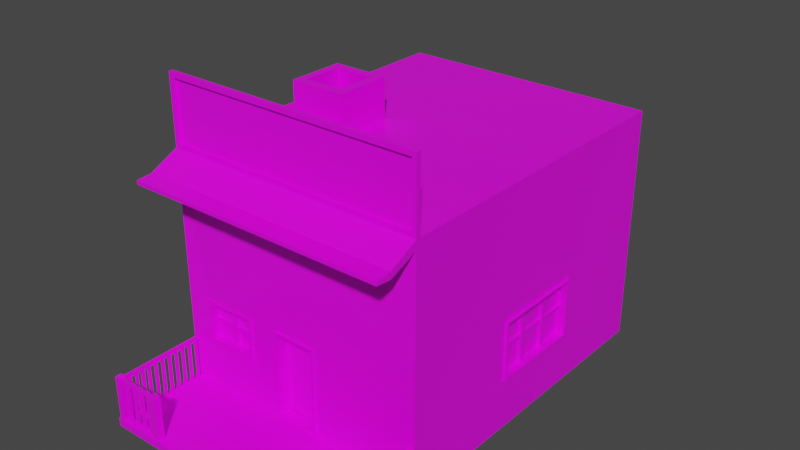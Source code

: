 # Source: Casa_3.blend  (saved by Blender 2.82.7; exported with 4.5.12 LTS)
import bpy
from mathutils import Matrix  # noqa: F401  (used for matrix-valued properties, if any)

bpy.ops.wm.read_factory_settings(use_empty=True)
scene = bpy.context.scene
scene.name = 'Scene'

# ---- collections
col_collection = bpy.data.collections.new('Collection'); scene.collection.children.link(col_collection)

# ---- images (referenced by path relative to the original .blend; pixels are not part of the script)
import os
ASSET_DIR = os.environ.get("B2B_ASSET_DIR", "")  # directory of the original .blend (textures are referenced by path, not embedded)
HERE = os.path.dirname(os.path.abspath(__file__))  # packed textures are extracted next to this script under _unpacked/

def load_image(name, relpath, width, height, colorspace="sRGB"):
    """Load a texture the original file referenced (path relative to the .blend, or extracted next to this script)."""
    p = next((c for c in (os.path.join(HERE, relpath), os.path.join(ASSET_DIR, relpath)) if relpath and os.path.exists(c)), "")
    if p:
        img = bpy.data.images.load(p, check_existing=True)
        img.name = name
    else:  # same state as the original file: an image datablock whose file is absent (Cycles renders it pink)
        img = bpy.data.images.new(name, width, height)
        img.source = "FILE"
        img.filepath = "//" + (relpath or name)
    img.colorspace_settings.name = colorspace
    return img
img_imphenziapalette01_png_001 = load_image('ImphenziaPalette01.png.001', 'ImphenziaPalette01.png', 1024, 1024, 'sRGB')

# ---- materials (node trees are filled in below, after node groups)
mat_material = bpy.data.materials.new('Material')
mat_material.alpha_threshold = 0.0
mat_material.use_transparent_shadow = False
mat_material.line_color = (0.0, 0.0, 0.0, 1.0)

# ---- material node trees
mat_material.use_nodes = True; mat_material.node_tree.nodes.clear()
_N = mat_material.node_tree.nodes; _L = mat_material.node_tree.links
n0 = _N.new('ShaderNodeOutputMaterial'); n0.name = 'Material Output'; n0.location = (300, 300)
n1 = _N.new('ShaderNodeBsdfPrincipled'); n1.name = 'Principled BSDF'; n1.location = (10, 300)
n1.distribution = 'GGX'
n1.subsurface_method = 'BURLEY'
n1.inputs[2].default_value = 0.4
n1.inputs[3].default_value = 1.45
n1.inputs[27].default_value = (0.0, 0.0, 0.0, 1.0)
n1.inputs[28].default_value = 1.0
n2 = _N.new('ShaderNodeTexImage'); n2.name = 'Image Texture'; n2.location = (-280, 280)
n2.image = img_imphenziapalette01_png_001
_L.new(n1.outputs[0], n0.inputs[0])
_L.new(n2.outputs[0], n1.inputs[0])
n0.is_active_output = True

# ---- world
world_world = bpy.data.worlds.new('World'); scene.world = world_world
world_world.use_nodes = True; world_world.node_tree.nodes.clear()
_N = world_world.node_tree.nodes; _L = world_world.node_tree.links
n0 = _N.new('ShaderNodeOutputWorld'); n0.name = 'World Output'; n0.location = (300, 300)
n1 = _N.new('ShaderNodeBackground'); n1.name = 'Background'; n1.location = (10, 300)
n1.inputs[0].default_value = (0.05088, 0.05088, 0.05088, 1.0)
_L.new(n1.outputs[0], n0.inputs[0])
n0.is_active_output = True
world_world.color = (0.05088, 0.05088, 0.05088)
world_world.use_sun_shadow = False
world_world.sun_shadow_jitter_overblur = 0.0

# ---- meshes
me_cube = bpy.data.meshes.new('Cube')
me_cube.from_pydata([(0.2922, -0.9183, -0.7953), (1.94, 3.953, 2.535), (1.94, 3.953, -0.9906), (1.873, -0.9183, 2.602), (1.94, -0.9183, -0.9906), (1.94, -2.152, -0.8761), (1.94, -2.152, -0.9906), (1.94, -2.279, -0.8761), (1.94, -2.279, -0.9906), (0.2922, -0.9183, 0.4333), (1.94, -0.8546, -0.9906), (1.94, -0.8546, 2.535), (1.873, -0.9183, 3.474), (1.94, -0.8546, 3.542), (1.815, -2.279, -0.8761), (1.817, -2.152, -0.8761), (1.817, -2.152, -0.8642), (1.94, -2.152, -0.8642), (1.815, -2.279, -0.8642), (1.94, -2.279, -0.8642), (1.828, -2.265, -0.8642), (1.83, -2.165, -0.8642), (1.927, -2.165, -0.8642), (1.927, -2.265, -0.8642), (1.143, -2.152, -0.8761), (1.145, -2.279, -0.8761), (1.273, -2.152, -0.8761), (1.273, -2.279, -0.8761), (1.143, -2.152, -0.8635), (1.145, -2.279, -0.8635), (1.273, -2.152, -0.8635), (1.273, -2.279, -0.8635), (1.157, -2.266, -0.8635), (1.155, -2.164, -0.8635), (1.26, -2.164, -0.8635), (1.26, -2.266, -0.8635), (1.83, -2.165, -0.3077), (1.927, -2.165, -0.3072), (1.83, -2.165, -0.2229), (1.927, -2.165, -0.2224), (1.828, -2.265, -0.2244), (1.828, -2.265, -0.3089), (1.851, -2.165, -0.2862), (1.906, -2.165, -0.2859), (1.906, -2.165, -0.244), (1.851, -2.165, -0.2442), (1.851, -0.8124, -0.2862), (1.906, -0.8124, -0.2859), (1.851, -0.8124, -0.2442), (1.906, -0.8124, -0.244), (1.828, -2.242, -0.2855), (1.829, -2.188, -0.2849), (1.829, -2.188, -0.2464), (1.828, -2.242, -0.2472), (1.236, -2.18, -0.2849), (1.235, -2.234, -0.2855), (1.235, -2.234, -0.2472), (1.236, -2.18, -0.2464), (1.851, -2.114, -0.2862), (1.906, -2.109, -0.2859), (1.851, -2.057, -0.2862), (1.906, -2.055, -0.2859), (1.851, -1.999, -0.2862), (1.906, -1.997, -0.2859), (1.851, -1.952, -0.2862), (1.906, -1.95, -0.2859), (1.851, -1.901, -0.2862), (1.906, -1.903, -0.2859), (1.851, -1.847, -0.2862), (1.906, -1.849, -0.2859), (1.906, -1.799, -0.2859), (1.851, -1.796, -0.2862), (1.851, -1.749, -0.2862), (1.906, -1.751, -0.2859), (1.859, -2.106, -0.2861), (1.898, -2.102, -0.2859), (1.898, -2.063, -0.2859), (1.859, -2.065, -0.2861), (1.859, -1.991, -0.2861), (1.898, -1.99, -0.2859), (1.898, -1.958, -0.2859), (1.859, -1.959, -0.2861), (1.859, -1.894, -0.2861), (1.898, -1.895, -0.2859), (1.898, -1.857, -0.2859), (1.859, -1.855, -0.2861), (1.859, -1.789, -0.2861), (1.898, -1.791, -0.2859), (1.898, -1.758, -0.2859), (1.859, -1.757, -0.2861), (1.9, -2.102, -0.8807), (1.861, -2.106, -0.8809), (1.861, -2.065, -0.8809), (1.9, -2.063, -0.8807), (1.9, -1.99, -0.8807), (1.861, -1.991, -0.8809), (1.861, -1.959, -0.8809), (1.9, -1.958, -0.8807), (1.9, -1.895, -0.8807), (1.861, -1.894, -0.8809), (1.861, -1.855, -0.8809), (1.9, -1.857, -0.8807), (1.9, -1.791, -0.8807), (1.861, -1.789, -0.8809), (1.861, -1.757, -0.8809), (1.9, -1.758, -0.8807), (1.779, -2.188, -0.2849), (1.775, -2.242, -0.2855), (1.715, -2.24, -0.2855), (1.717, -2.186, -0.2849), (1.567, -2.279, -0.8761), (1.567, -2.279, -0.8779), (1.566, -2.279, -0.8761), (1.566, -2.279, -0.8779), (1.649, -2.239, -0.2855), (1.656, -2.185, -0.2849), (1.583, -2.238, -0.2855), (1.588, -2.184, -0.2849), (1.52, -2.184, -0.2849), (1.516, -2.237, -0.2855), (1.452, -2.237, -0.2855), (1.453, -2.183, -0.2849), (1.391, -2.182, -0.2849), (1.388, -2.236, -0.2855), (1.323, -2.235, -0.2855), (1.322, -2.181, -0.2849), (1.642, -2.231, -0.2854), (1.646, -2.193, -0.285), (1.596, -2.193, -0.285), (1.592, -2.23, -0.2854), (1.508, -2.229, -0.2854), (1.511, -2.192, -0.285), (1.461, -2.191, -0.285), (1.461, -2.228, -0.2854), (1.381, -2.227, -0.2854), (1.382, -2.19, -0.285), (1.331, -2.189, -0.285), (1.332, -2.227, -0.2854), (1.77, -2.196, -0.285), (1.725, -2.195, -0.285), (1.723, -2.232, -0.2854), (1.767, -2.233, -0.2854), (1.646, -2.19, -0.8818), (1.642, -2.227, -0.8822), (1.592, -2.226, -0.8822), (1.596, -2.189, -0.8818), (1.511, -2.188, -0.8818), (1.508, -2.225, -0.8822), (1.461, -2.225, -0.8822), (1.461, -2.188, -0.8818), (1.382, -2.187, -0.8818), (1.381, -2.224, -0.8822), (1.332, -2.223, -0.8822), (1.331, -2.186, -0.8818), (1.725, -2.191, -0.8818), (1.77, -2.192, -0.8818), (1.767, -2.229, -0.8822), (1.723, -2.228, -0.8822), (1.94, -0.9183, -0.8761), (1.94, -0.9183, 2.404), (0.3349, -0.9183, -0.838), (0.3349, -0.9183, 0.476), (0.2155, -0.7611, -0.1988), (0.2155, -0.7611, -0.1631), (1.777, -0.7611, -0.7911), (1.777, -0.7611, 2.238), (1.777, 3.804, -0.7911), (1.777, 3.804, 2.238), (0.3349, -0.9454, -0.838), (0.3349, -0.9454, 0.476), (0.2922, -0.9454, -0.7953), (0.2922, -0.9454, 0.4333), (1.94, -0.8546, -0.8761), (1.94, 3.953, -0.8761), (1.94, 3.953, 2.438), (1.94, -0.8546, 2.438), (1.927, -2.265, -0.2234), (1.157, -2.266, -0.2256), (1.155, -2.164, -0.2256), (1.26, -2.164, -0.2256), (1.26, -2.266, -0.2256), (1.94, -0.8036, -1.024), (1.859, -1.674, -0.2597), (1.898, -1.676, -0.2595), (1.898, -1.643, -0.2595), (1.859, -1.642, -0.2597), (1.9, -1.676, -0.8988), (1.861, -1.674, -0.8991), (1.861, -1.642, -0.8991), (1.9, -1.643, -0.8988), (1.94, -0.6889, -1.024), (1.859, -1.56, -0.2597), (1.898, -1.561, -0.2595), (1.898, -1.529, -0.2595), (1.859, -1.528, -0.2597), (1.9, -1.561, -0.8988), (1.861, -1.56, -0.8991), (1.861, -1.528, -0.8991), (1.9, -1.529, -0.8988), (1.94, -0.5741, -1.024), (1.859, -1.445, -0.2597), (1.898, -1.447, -0.2595), (1.898, -1.414, -0.2595), (1.859, -1.413, -0.2597), (1.9, -1.447, -0.8988), (1.861, -1.445, -0.8991), (1.861, -1.413, -0.8991), (1.9, -1.414, -0.8988), (1.94, -0.4594, -1.024), (1.859, -1.33, -0.2597), (1.898, -1.332, -0.2595), (1.898, -1.299, -0.2595), (1.859, -1.298, -0.2597), (1.9, -1.332, -0.8988), (1.861, -1.33, -0.8991), (1.861, -1.298, -0.8991), (1.9, -1.299, -0.8988), (1.94, -0.3447, -1.024), (1.859, -1.215, -0.2597), (1.898, -1.217, -0.2595), (1.898, -1.185, -0.2595), (1.859, -1.183, -0.2597), (1.9, -1.217, -0.8988), (1.861, -1.215, -0.8991), (1.861, -1.183, -0.8991), (1.9, -1.185, -0.8988), (1.94, -0.23, -1.024), (1.859, -1.101, -0.2597), (1.898, -1.103, -0.2595), (1.898, -1.07, -0.2595), (1.859, -1.069, -0.2597), (1.9, -1.103, -0.8988), (1.861, -1.101, -0.8991), (1.861, -1.069, -0.8991), (1.9, -1.07, -0.8988), (1.94, -0.1153, -1.024), (1.859, -0.986, -0.2597), (1.898, -0.988, -0.2595), (1.898, -0.9552, -0.2595), (1.859, -0.954, -0.2597), (1.9, -0.988, -0.8988), (1.861, -0.986, -0.8991), (1.861, -0.954, -0.8991), (1.9, -0.9552, -0.8988), (1.94, -1.336, 2.329), (1.94, -1.336, 2.232), (1.94, -1.566, 2.308), (1.94, -1.566, 2.253), (-0.2922, -0.9183, -0.7953), (-1.389, 1.489, 2.535), (-1.94, 3.953, -0.9906), (-1.873, -0.9183, 2.602), (-1.94, -0.9183, -0.9906), (-1.94, -2.152, -0.8761), (-1.94, -2.152, -0.9906), (-1.94, -2.279, -0.8761), (-1.94, -2.279, -0.9906), (-0.2922, -0.9183, 0.4333), (-1.94, -0.8546, -0.9906), (-1.389, 0.6391, 2.535), (-1.873, -0.9183, 3.474), (-1.94, -0.8546, 3.542), (-1.815, -2.279, -0.8761), (-1.817, -2.152, -0.8761), (-1.817, -2.152, -0.8642), (-1.94, -2.152, -0.8642), (-1.815, -2.279, -0.8642), (-1.94, -2.279, -0.8642), (-1.828, -2.265, -0.8642), (-1.83, -2.165, -0.8642), (-1.927, -2.165, -0.8642), (-1.927, -2.265, -0.8642), (-1.143, -2.152, -0.8761), (-1.145, -2.279, -0.8761), (-1.273, -2.152, -0.8761), (-1.273, -2.279, -0.8761), (-1.143, -2.152, -0.8635), (-1.145, -2.279, -0.8635), (-1.273, -2.152, -0.8635), (-1.273, -2.279, -0.8635), (-1.157, -2.266, -0.8635), (-1.155, -2.164, -0.8635), (-1.26, -2.164, -0.8635), (-1.26, -2.266, -0.8635), (-1.83, -2.165, -0.3077), (-1.927, -2.165, -0.3072), (-1.83, -2.165, -0.2229), (-1.927, -2.165, -0.2224), (-1.828, -2.265, -0.2244), (-1.828, -2.265, -0.3089), (-1.851, -2.165, -0.2862), (-1.906, -2.165, -0.2859), (-1.906, -2.165, -0.244), (-1.851, -2.165, -0.2442), (-1.851, -0.8124, -0.2862), (-1.906, -0.8124, -0.2859), (-1.851, -0.8124, -0.2442), (-1.906, -0.8124, -0.244), (-1.828, -2.242, -0.2855), (-1.829, -2.188, -0.2849), (-1.829, -2.188, -0.2464), (-1.828, -2.242, -0.2472), (-1.236, -2.18, -0.2849), (-1.235, -2.234, -0.2855), (-1.235, -2.234, -0.2472), (-1.236, -2.18, -0.2464), (-1.851, -2.114, -0.2862), (-1.906, -2.109, -0.2859), (-1.851, -2.057, -0.2862), (-1.906, -2.055, -0.2859), (-1.851, -1.999, -0.2862), (-1.906, -1.997, -0.2859), (-1.851, -1.952, -0.2862), (-1.906, -1.95, -0.2859), (-1.851, -1.901, -0.2862), (-1.906, -1.903, -0.2859), (-1.851, -1.847, -0.2862), (-1.906, -1.849, -0.2859), (-1.906, -1.799, -0.2859), (-1.851, -1.796, -0.2862), (-1.851, -1.749, -0.2862), (-1.906, -1.751, -0.2859), (-1.859, -2.106, -0.2861), (-1.898, -2.102, -0.2859), (-1.898, -2.063, -0.2859), (-1.859, -2.065, -0.2861), (-1.859, -1.991, -0.2861), (-1.898, -1.99, -0.2859), (-1.898, -1.958, -0.2859), (-1.859, -1.959, -0.2861), (-1.859, -1.894, -0.2861), (-1.898, -1.895, -0.2859), (-1.898, -1.857, -0.2859), (-1.859, -1.855, -0.2861), (-1.859, -1.789, -0.2861), (-1.898, -1.791, -0.2859), (-1.898, -1.758, -0.2859), (-1.859, -1.757, -0.2861), (-1.9, -2.102, -0.8807), (-1.861, -2.106, -0.8809), (-1.861, -2.065, -0.8809), (-1.9, -2.063, -0.8807), (-1.9, -1.99, -0.8807), (-1.861, -1.991, -0.8809), (-1.861, -1.959, -0.8809), (-1.9, -1.958, -0.8807), (-1.9, -1.895, -0.8807), (-1.861, -1.894, -0.8809), (-1.861, -1.855, -0.8809), (-1.9, -1.857, -0.8807), (-1.9, -1.791, -0.8807), (-1.861, -1.789, -0.8809), (-1.861, -1.757, -0.8809), (-1.9, -1.758, -0.8807), (-1.779, -2.188, -0.2849), (-1.775, -2.242, -0.2855), (-1.715, -2.24, -0.2855), (-1.717, -2.186, -0.2849), (-1.567, -2.279, -0.8761), (-1.567, -2.279, -0.8779), (-1.566, -2.279, -0.8761), (-1.566, -2.279, -0.8779), (-1.649, -2.239, -0.2855), (-1.656, -2.185, -0.2849), (-1.583, -2.238, -0.2855), (-1.588, -2.184, -0.2849), (-1.52, -2.184, -0.2849), (-1.516, -2.237, -0.2855), (-1.452, -2.237, -0.2855), (-1.453, -2.183, -0.2849), (-1.391, -2.182, -0.2849), (-1.388, -2.236, -0.2855), (-1.323, -2.235, -0.2855), (-1.322, -2.181, -0.2849), (-1.642, -2.231, -0.2854), (-1.646, -2.193, -0.285), (-1.596, -2.193, -0.285), (-1.592, -2.23, -0.2854), (-1.508, -2.229, -0.2854), (-1.511, -2.192, -0.285), (-1.461, -2.191, -0.285), (-1.461, -2.228, -0.2854), (-1.381, -2.227, -0.2854), (-1.382, -2.19, -0.285), (-1.331, -2.189, -0.285), (-1.332, -2.227, -0.2854), (-1.77, -2.196, -0.285), (-1.725, -2.195, -0.285), (-1.723, -2.232, -0.2854), (-1.767, -2.233, -0.2854), (-1.646, -2.19, -0.8818), (-1.642, -2.227, -0.8822), (-1.592, -2.226, -0.8822), (-1.596, -2.189, -0.8818), (-1.511, -2.188, -0.8818), (-1.508, -2.225, -0.8822), (-1.461, -2.225, -0.8822), (-1.461, -2.188, -0.8818), (-1.382, -2.187, -0.8818), (-1.381, -2.224, -0.8822), (-1.332, -2.223, -0.8822), (-1.331, -2.186, -0.8818), (-1.725, -2.191, -0.8818), (-1.77, -2.192, -0.8818), (-1.767, -2.229, -0.8822), (-1.723, -2.228, -0.8822), (-1.546, -0.8963, -0.1461), (-1.546, -0.8963, 0.4009), (-0.831, -0.8963, -0.133), (-0.831, -0.8963, 0.4152), (0.1776, -0.7611, -0.1988), (0.1776, -0.7611, -0.1631), (-1.777, -0.7611, -0.7911), (-1.777, -0.7611, 2.238), (-1.777, 3.804, -0.7911), (-1.777, 3.804, 2.238), (-0.3349, -0.9454, -0.838), (-0.3349, -0.9454, 0.476), (-0.2922, -0.9454, -0.7953), (-0.2922, -0.9454, 0.4333), (-1.94, 1.114, -0.096), (-1.267, 3.953, -0.7644), (-1.267, 3.953, 0.46), (-1.94, 1.114, 0.4479), (0.0, -0.9183, -0.838), (-0.673, 3.953, -0.7644), (0.0, 3.953, -0.9906), (0.0, -0.9183, 2.535), (0.0, -0.9183, -0.9906), (-0.5513, 1.489, 2.535), (0.0, -2.152, -0.8761), (0.0, -2.152, -0.9906), (0.0, -2.279, -0.8761), (0.0, -2.279, -0.9906), (-0.673, 3.953, 0.46), (0.0, -0.9183, 2.404), (0.0, -0.8546, -0.9906), (-0.5513, 0.6391, 2.535), (0.0, -0.9183, 3.474), (0.0, -0.8546, 3.542), (0.0, -0.9183, -0.8761), (0.0, -0.9183, 0.476), (0.0, -0.9183, -0.7953), (0.0, -0.9183, 0.4333), (0.1966, -0.7611, -0.1631), (0.1966, -0.7611, -0.1988), (0.0, -0.7611, 2.238), (0.0, -0.7611, -0.7911), (0.0, 3.804, 2.238), (0.0, 3.804, -0.7911), (0.0, -0.9454, -0.838), (0.0, -0.9454, 0.476), (0.0, -0.9454, -0.7953), (0.0, -0.9454, 0.4333), (-1.927, -2.265, -0.2234), (-1.157, -2.266, -0.2256), (-1.155, -2.164, -0.2256), (-1.26, -2.164, -0.2256), (-1.26, -2.266, -0.2256), (-1.94, -0.8036, -1.024), (-1.859, -1.674, -0.2597), (-1.898, -1.676, -0.2595), (-1.898, -1.643, -0.2595), (-1.859, -1.642, -0.2597), (-1.9, -1.676, -0.8988), (-1.861, -1.674, -0.8991), (-1.861, -1.642, -0.8991), (-1.9, -1.643, -0.8988), (-1.94, -0.6889, -1.024), (-1.859, -1.56, -0.2597), (-1.898, -1.561, -0.2595), (-1.898, -1.529, -0.2595), (-1.859, -1.528, -0.2597), (-1.9, -1.561, -0.8988), (-1.861, -1.56, -0.8991), (-1.861, -1.528, -0.8991), (-1.9, -1.529, -0.8988), (-1.94, -0.5741, -1.024), (-1.859, -1.445, -0.2597), (-1.898, -1.447, -0.2595), (-1.898, -1.414, -0.2595), (-1.859, -1.413, -0.2597), (-1.9, -1.447, -0.8988), (-1.861, -1.445, -0.8991), (-1.861, -1.413, -0.8991), (-1.9, -1.414, -0.8988), (-1.94, -0.4594, -1.024), (-1.859, -1.33, -0.2597), (-1.898, -1.332, -0.2595), (-1.898, -1.299, -0.2595), (-1.859, -1.298, -0.2597), (-1.9, -1.332, -0.8988), (-1.861, -1.33, -0.8991), (-1.861, -1.298, -0.8991), (-1.9, -1.299, -0.8988), (-1.94, -0.3447, -1.024), (-1.859, -1.215, -0.2597), (-1.898, -1.217, -0.2595), (-1.898, -1.185, -0.2595), (-1.859, -1.183, -0.2597), (-1.9, -1.217, -0.8988), (-1.861, -1.215, -0.8991), (-1.861, -1.183, -0.8991), (-1.9, -1.185, -0.8988), (-1.94, -0.23, -1.024), (-1.859, -1.101, -0.2597), (-1.898, -1.103, -0.2595), (-1.898, -1.07, -0.2595), (-1.859, -1.069, -0.2597), (-1.9, -1.103, -0.8988), (-1.861, -1.101, -0.8991), (-1.861, -1.069, -0.8991), (-1.9, -1.07, -0.8988), (-1.94, -0.1153, -1.024), (-1.859, -0.986, -0.2597), (-1.898, -0.988, -0.2595), (-1.898, -0.9552, -0.2595), (-1.859, -0.954, -0.2597), (-1.9, -0.988, -0.8988), (-1.861, -0.986, -0.8991), (-1.861, -0.954, -0.8991), (-1.9, -0.9552, -0.8988), (-1.94, -1.336, 2.329), (-1.94, -1.336, 2.232), (0.0, -1.336, 2.329), (0.0, -1.336, 2.232), (-1.94, -1.566, 2.308), (-1.94, -1.566, 2.253), (0.0, -1.566, 2.308), (0.0, -1.566, 2.253), (1.847, 2.248, 0.6207), (1.832, 2.248, 0.6207), (1.847, 0.9039, -0.2032), (1.832, 0.9039, -0.2032), (1.847, 2.248, -0.2032), (1.832, 2.248, -0.2032), (1.847, 0.9039, 0.6207), (1.832, 0.9039, 0.6207), (1.847, 0.9039, 0.1677), (1.777, 0.9039, -0.2032), (1.777, 2.248, -0.2032), (1.94, 2.248, -0.2032), (1.94, 0.9039, -0.2032), (1.94, 0.9039, 0.6207), (1.94, 0.9039, 0.1677), (1.777, 0.9039, 0.6207), (1.94, 2.248, 0.6207), (1.777, 2.248, 0.6207), (1.94, 2.306, -0.2322), (1.94, 0.8653, -0.2322), (1.94, 0.8653, 0.6509), (1.94, 0.8653, 0.1653), (1.94, 2.306, 0.6509), (1.978, 2.248, -0.2032), (1.978, 0.9039, -0.2032), (1.978, 0.9039, 0.6207), (1.978, 0.9039, 0.1677), (1.978, 2.248, 0.6207), (1.978, 2.306, -0.2322), (1.978, 0.8653, -0.2322), (1.978, 0.8653, 0.6509), (1.978, 0.8653, 0.1653), (1.978, 2.306, 0.6509), (0.0, 3.953, 2.438), (0.0, 3.953, -0.8761), (-1.94, 2.114, -0.096), (-1.94, 2.114, 0.4479), (-0.6141, 3.953, 0.519), (-0.6141, 3.953, -0.8233), (-1.326, 3.953, -0.8233), (-1.326, 3.953, 0.519), (-1.156, 3.81, -0.1318), (-1.156, 3.81, -0.1726), (-1.193, 3.81, -0.1726), (-1.193, 3.81, -0.1318), (-0.6141, 4.008, 0.519), (-0.6141, 4.008, -0.8233), (-1.326, 4.008, -0.8233), (-1.326, 4.008, 0.519), (-0.673, 4.008, 0.46), (-0.673, 4.008, -0.7644), (-1.267, 4.008, -0.7644), (-1.267, 4.008, 0.46), (-0.673, 3.81, 0.46), (-0.673, 3.81, -0.7644), (-1.267, 3.81, -0.7644), (-1.267, 3.81, 0.46), (-1.156, 3.862, -0.1318), (-1.156, 3.862, -0.1726), (-1.193, 3.862, -0.1726), (-1.193, 3.862, -0.1318), (0.0, 4.579, -0.8761), (0.0, 4.579, -0.9906), (-1.94, 4.579, -0.9906), (-1.94, 4.579, -0.8761), (1.837, 1.311, -0.2281), (1.837, 1.311, 0.6656), (1.837, 1.375, -0.2281), (1.837, 1.375, 0.6656), (1.901, 1.311, -0.2281), (1.901, 1.311, 0.6656), (1.901, 1.375, -0.2281), (1.901, 1.375, 0.6656), (1.837, 1.782, -0.266), (1.837, 1.782, 0.6277), (1.837, 1.846, -0.266), (1.837, 1.846, 0.6277), (1.901, 1.782, -0.266), (1.901, 1.782, 0.6277), (1.901, 1.846, -0.266), (1.901, 1.846, 0.6277), (1.827, 2.289, 0.1817), (1.827, 0.8738, 0.1817), (1.827, 2.289, 0.2341), (1.827, 0.8738, 0.2341), (1.88, 2.289, 0.1817), (1.88, 0.8738, 0.1817), (1.88, 2.289, 0.2341), (1.88, 0.8738, 0.2341), (-1.94, -0.9183, -0.8761), (-1.94, -0.9183, 2.404), (-0.3349, -0.9183, -0.838), (-0.3349, -0.9183, 0.476), (-1.595, -0.8963, -0.196), (-1.595, -0.8963, 0.449), (-0.782, -0.8963, -0.1812), (-0.782, -0.8963, 0.4653), (-1.546, -0.7798, -0.1461), (-1.546, -0.7798, 0.4009), (-0.831, -0.7798, -0.133), (-0.831, -0.7798, 0.4152), (-1.595, -0.9227, -0.196), (-1.595, -0.9227, 0.449), (-0.782, -0.9227, -0.1812), (-0.782, -0.9227, 0.4653), (-1.546, -0.9227, -0.1461), (-1.546, -0.9227, 0.4009), (-0.831, -0.9227, -0.133), (-0.831, -0.9227, 0.4152), (-1.22, -0.8305, -0.1799), (-1.22, -0.8305, 0.433), (-1.22, -0.7733, -0.1799), (-1.22, -0.7733, 0.433), (-1.163, -0.8305, -0.1799), (-1.163, -0.8305, 0.433), (-1.163, -0.7733, -0.1799), (-1.163, -0.7733, 0.433), (-0.8085, -0.8163, 0.1044), (-1.574, -0.8163, 0.1044), (-0.8085, -0.772, 0.1044), (-1.574, -0.772, 0.1044), (-0.8085, -0.8163, 0.1487), (-1.574, -0.8163, 0.1487), (-0.8085, -0.772, 0.1487), (-1.574, -0.772, 0.1487), (0.0, 3.953, 2.535), (0.0, -0.8546, 2.535), (-1.94, -0.8546, 2.535), (-1.94, 3.953, 2.535), (-0.6809, 1.36, 3.13), (-0.6809, 0.7687, 3.13), (-1.259, 0.7687, 3.13), (-1.259, 1.36, 3.13), (-0.5513, 1.489, 3.13), (-0.5513, 0.6391, 3.13), (-1.389, 0.6391, 3.13), (-1.389, 1.489, 3.13), (-0.6809, 1.36, 2.577), (-0.6809, 0.7687, 2.577), (-1.259, 0.7687, 2.577), (-1.259, 1.36, 2.577), (-1.94, -0.8546, -0.8761), (-1.94, 3.953, -0.8761), (-1.94, 3.953, 2.438), (-1.94, -0.8546, 2.438), (-1.94, 1.062, -0.1486), (-1.94, 2.166, -0.1486), (-1.94, 2.166, 0.5004), (-1.94, 1.062, 0.5004), (-1.788, 1.114, -0.096), (-1.788, 2.114, -0.096), (-1.788, 2.114, 0.4479), (-1.788, 1.114, 0.4479), (-1.994, 1.062, -0.1486), (-1.994, 2.166, -0.1486), (-1.994, 2.166, 0.5004), (-1.994, 1.062, 0.5004), (-1.994, 1.114, -0.096), (-1.994, 2.114, -0.096), (-1.994, 2.114, 0.4479), (-1.994, 1.114, 0.4479), (-1.846, 1.588, -0.1871), (-1.846, 1.588, 0.5569), (-1.846, 1.641, -0.1871), (-1.846, 1.641, 0.5569), (-1.752, 1.588, -0.1871), (-1.752, 1.588, 0.5569), (-1.752, 1.641, -0.1871), (-1.752, 1.641, 0.5569), (-1.826, 2.148, 0.1626), (-1.826, 1.082, 0.1626), (-1.826, 2.148, 0.2071), (-1.826, 1.082, 0.2071), (-1.748, 1.082, 0.2071), (-1.748, 2.148, 0.2071), (-1.748, 1.082, 0.1626), (-1.748, 2.148, 0.1626), (0.0, -0.9183, 2.602), (1.94, -0.9183, 2.535), (0.0, -0.9183, 3.542), (1.94, -0.9183, 3.542), (-1.94, -0.9183, 2.535), (-1.94, -0.9183, 3.542), (0.0, -0.8667, 2.602), (0.0, -0.8667, 3.474), (1.873, -0.8667, 2.602), (1.873, -0.8667, 3.474), (-1.873, -0.8667, 2.602), (-1.873, -0.8667, 3.474), (0.0, -0.7611, -0.7953), (0.2922, -0.7611, -0.7953), (0.2922, -0.7611, 0.4333), (0.0, -0.7611, 0.4333), (-0.2922, -0.7611, -0.7953), (-0.2922, -0.7611, 0.4333), (0.1966, -0.8093, -0.1988), (0.2155, -0.8093, -0.1988), (0.2155, -0.8093, -0.1631), (0.1966, -0.8093, -0.1631), (0.1776, -0.8093, -0.1988), (0.1776, -0.8093, -0.1631), (1.863, -2.201, -0.1879), (1.893, -2.201, -0.1877), (1.863, -2.231, -0.1883), (1.893, -2.231, -0.188), (-1.866, -2.205, -0.1858), (-1.889, -2.205, -0.1857), (-1.866, -2.228, -0.1862), (-1.889, -2.228, -0.1859)], [(110, 7), (358, 255)], [(438, 260, 718, 714), (175, 174, 1, 11), (10, 2, 173, 172), (430, 432, 25, 24), (4, 6, 431, 428), (174, 563, 655, 1), (10, 4, 428, 436), (2, 426, 564, 173), (440, 430, 24, 26, 15, 5, 158), (158, 5, 6, 4), (433, 8, 7, 14, 110, 111, 113, 432), (5, 7, 8, 6), (6, 8, 433, 431), (173, 564, 563, 174), (0, 9, 721, 720), (158, 172, 175, 159), (2, 10, 436, 426), (4, 10, 172, 158), (159, 175, 11, 708), (655, 656, 11, 1), (439, 709, 710, 13), (11, 13, 710, 708), (656, 439, 13, 11), (5, 17, 19, 7), (21, 36, 37, 22), (7, 19, 18, 14), (14, 18, 16, 15), (15, 16, 17, 5), (18, 20, 21, 16), (16, 21, 22, 17), (17, 22, 23, 19), (19, 23, 20, 18), (20, 41, 36, 21), (27, 31, 29, 25), (27, 112, 110, 14, 15, 26), (25, 29, 28, 24), (26, 30, 31, 27), (24, 28, 30, 26), (29, 32, 33, 28), (28, 33, 34, 30), (30, 34, 35, 31), (31, 35, 32, 29), (44, 49, 48, 45), (52, 57, 56, 53), (36, 42, 43, 37), (37, 43, 44, 39), (39, 44, 45, 38), (38, 45, 42, 36), (46, 48, 49, 47), (45, 48, 46, 72, 71, 68, 66, 64, 62, 60, 58, 42), (43, 59, 61, 63, 65, 67, 69, 70, 73, 47, 49, 44), (42, 58, 59, 43), (41, 50, 51, 36), (36, 51, 52, 38), (38, 52, 53, 40), (40, 53, 50, 41), (55, 56, 57, 54), (53, 56, 55, 124, 123, 120, 119, 116, 114, 108, 107, 50), (51, 106, 109, 115, 117, 118, 121, 122, 125, 54, 57, 52), (50, 107, 106, 51), (75, 90, 93, 76), (60, 62, 63, 61), (86, 103, 102, 87), (64, 66, 67, 65), (81, 96, 95, 78), (68, 71, 70, 69), (82, 99, 98, 83), (72, 46, 47, 73), (58, 74, 75, 59), (59, 75, 76, 61), (61, 76, 77, 60), (60, 77, 74, 58), (62, 78, 79, 63), (63, 79, 80, 65), (65, 80, 81, 64), (64, 81, 78, 62), (66, 82, 83, 67), (67, 83, 84, 69), (69, 84, 85, 68), (68, 85, 82, 66), (71, 86, 87, 70), (70, 87, 88, 73), (73, 88, 89, 72), (72, 89, 86, 71), (91, 92, 93, 90), (95, 96, 97, 94), (99, 100, 101, 98), (103, 104, 105, 102), (85, 100, 99, 82), (79, 94, 97, 80), (89, 104, 103, 86), (76, 93, 92, 77), (83, 98, 101, 84), (80, 97, 96, 81), (87, 102, 105, 88), (84, 101, 100, 85), (88, 105, 104, 89), (74, 91, 90, 75), (78, 95, 94, 79), (77, 92, 91, 74), (108, 114, 115, 109), (111, 110, 112, 113), (112, 27, 25, 432, 113), (135, 150, 153, 136), (116, 119, 118, 117), (128, 145, 144, 129), (120, 123, 122, 121), (141, 156, 155, 138), (124, 55, 54, 125), (131, 146, 149, 132), (114, 126, 127, 115), (115, 127, 128, 117), (117, 128, 129, 116), (116, 129, 126, 114), (119, 130, 131, 118), (118, 131, 132, 121), (121, 132, 133, 120), (120, 133, 130, 119), (123, 134, 135, 122), (122, 135, 136, 125), (125, 136, 137, 124), (124, 137, 134, 123), (106, 138, 139, 109), (109, 139, 140, 108), (108, 140, 141, 107), (107, 141, 138, 106), (143, 144, 145, 142), (147, 148, 149, 146), (151, 152, 153, 150), (155, 156, 157, 154), (132, 149, 148, 133), (139, 154, 157, 140), (136, 153, 152, 137), (140, 157, 156, 141), (126, 143, 142, 127), (130, 147, 146, 131), (129, 144, 143, 126), (134, 151, 150, 135), (133, 148, 147, 130), (138, 155, 154, 139), (127, 142, 145, 128), (137, 152, 151, 134), (160, 424, 440, 158), (161, 160, 158, 159), (441, 161, 159, 435), (443, 9, 171, 453), (424, 160, 168, 450), (9, 0, 170, 171), (720, 721, 165, 164), (9, 443, 722, 721), (442, 0, 720, 719), (447, 164, 166, 449), (165, 446, 448, 167), (721, 722, 446, 165), (719, 720, 164, 447), (449, 166, 167, 448), (164, 545, 539, 540, 166), (170, 452, 450, 168), (171, 170, 168, 169), (453, 171, 169, 451), (160, 161, 169, 168), (0, 442, 452, 170), (161, 441, 451, 169), (173, 174, 175, 172, 544, 543, 546), (34, 33, 178, 179), (40, 176, 734, 733), (39, 176, 23, 22), (23, 22, 20), (20, 23, 176, 40), (33, 32, 177, 178), (38, 40, 733, 731), (35, 34, 179, 180), (32, 35, 180, 177), (177, 180, 179, 178), (182, 187, 186, 183), (187, 188, 189, 186), (185, 188, 187, 182), (183, 186, 189, 184), (184, 189, 188, 185), (191, 196, 195, 192), (196, 197, 198, 195), (194, 197, 196, 191), (192, 195, 198, 193), (193, 198, 197, 194), (200, 205, 204, 201), (205, 206, 207, 204), (203, 206, 205, 200), (201, 204, 207, 202), (202, 207, 206, 203), (209, 214, 213, 210), (214, 215, 216, 213), (212, 215, 214, 209), (210, 213, 216, 211), (211, 216, 215, 212), (218, 223, 222, 219), (223, 224, 225, 222), (221, 224, 223, 218), (219, 222, 225, 220), (220, 225, 224, 221), (227, 232, 231, 228), (232, 233, 234, 231), (230, 233, 232, 227), (228, 231, 234, 229), (229, 234, 233, 230), (236, 241, 240, 237), (241, 242, 243, 240), (239, 242, 241, 236), (237, 240, 243, 238), (238, 243, 242, 239), (708, 427, 524, 244), (159, 708, 244, 245), (435, 159, 245, 525), (247, 246, 528, 529), (244, 524, 528, 246), (525, 245, 247, 529), (245, 244, 246, 247), (12, 438, 714, 716), (674, 657, 658, 673), (258, 671, 672, 250), (430, 272, 273, 432), (252, 428, 431, 254), (673, 658, 655, 563), (258, 436, 428, 252), (250, 672, 594, 593), (440, 619, 253, 263, 274, 272, 430), (619, 252, 254, 253), (433, 432, 361, 359, 358, 262, 255, 256), (253, 254, 256, 255), (254, 431, 433, 256), (422, 434, 583, 586), (248, 723, 724, 257), (619, 620, 674, 671), (250, 426, 436, 258), (252, 619, 671, 258), (620, 711, 657, 674), (249, 259, 665, 666), (439, 261, 712, 709), (657, 711, 712, 261), (656, 657, 261, 439), (253, 255, 267, 265), (269, 270, 285, 284), (255, 262, 266, 267), (262, 263, 264, 266), (263, 253, 265, 264), (266, 264, 269, 268), (264, 265, 270, 269), (265, 267, 271, 270), (267, 266, 268, 271), (268, 269, 284, 289), (275, 273, 277, 279), (275, 274, 263, 262, 358, 360), (273, 272, 276, 277), (274, 275, 279, 278), (272, 274, 278, 276), (277, 276, 281, 280), (276, 278, 282, 281), (278, 279, 283, 282), (279, 277, 280, 283), (292, 293, 296, 297), (300, 301, 304, 305), (284, 285, 291, 290), (285, 287, 292, 291), (287, 286, 293, 292), (286, 284, 290, 293), (294, 295, 297, 296), (293, 290, 306, 308, 310, 312, 314, 316, 319, 320, 294, 296), (291, 292, 297, 295, 321, 318, 317, 315, 313, 311, 309, 307), (290, 291, 307, 306), (289, 284, 299, 298), (284, 286, 300, 299), (286, 288, 301, 300), (288, 289, 298, 301), (303, 302, 305, 304), (301, 298, 355, 356, 362, 364, 367, 368, 371, 372, 303, 304), (299, 300, 305, 302, 373, 370, 369, 366, 365, 363, 357, 354), (298, 299, 354, 355), (323, 324, 341, 338), (308, 309, 311, 310), (334, 335, 350, 351), (312, 313, 315, 314), (329, 326, 343, 344), (316, 317, 318, 319), (330, 331, 346, 347), (320, 321, 295, 294), (306, 307, 323, 322), (307, 309, 324, 323), (309, 308, 325, 324), (308, 306, 322, 325), (310, 311, 327, 326), (311, 313, 328, 327), (313, 312, 329, 328), (312, 310, 326, 329), (314, 315, 331, 330), (315, 317, 332, 331), (317, 316, 333, 332), (316, 314, 330, 333), (319, 318, 335, 334), (318, 321, 336, 335), (321, 320, 337, 336), (320, 319, 334, 337), (339, 338, 341, 340), (343, 342, 345, 344), (347, 346, 349, 348), (351, 350, 353, 352), (333, 330, 347, 348), (327, 328, 345, 342), (337, 334, 351, 352), (324, 325, 340, 341), (331, 332, 349, 346), (328, 329, 344, 345), (335, 336, 353, 350), (332, 333, 348, 349), (336, 337, 352, 353), (322, 323, 338, 339), (326, 327, 342, 343), (325, 322, 339, 340), (356, 357, 363, 362), (359, 361, 360, 358), (360, 361, 432, 273, 275), (383, 384, 401, 398), (364, 365, 366, 367), (376, 377, 392, 393), (368, 369, 370, 371), (389, 386, 403, 404), (372, 373, 302, 303), (379, 380, 397, 394), (362, 363, 375, 374), (363, 365, 376, 375), (365, 364, 377, 376), (364, 362, 374, 377), (367, 366, 379, 378), (366, 369, 380, 379), (369, 368, 381, 380), (368, 367, 378, 381), (371, 370, 383, 382), (370, 373, 384, 383), (373, 372, 385, 384), (372, 371, 382, 385), (354, 357, 387, 386), (357, 356, 388, 387), (356, 355, 389, 388), (355, 354, 386, 389), (391, 390, 393, 392), (395, 394, 397, 396), (399, 398, 401, 400), (403, 402, 405, 404), (380, 381, 396, 397), (387, 388, 405, 402), (384, 385, 400, 401), (388, 389, 404, 405), (374, 375, 390, 391), (378, 379, 394, 395), (377, 374, 391, 392), (382, 383, 398, 399), (381, 378, 395, 396), (386, 387, 402, 403), (375, 376, 393, 390), (385, 382, 399, 400), (621, 619, 440, 424), (406, 408, 629, 627), (441, 435, 620, 622), (443, 453, 419, 257), (424, 450, 416, 621), (257, 419, 418, 248), (723, 412, 413, 724), (257, 724, 722, 443), (442, 719, 723, 248), (447, 449, 414, 412), (413, 415, 448, 446), (724, 413, 446, 722), (719, 447, 412, 723), (449, 448, 415, 414), (412, 414, 415, 413), (418, 416, 450, 452), (419, 417, 416, 418), (453, 451, 417, 419), (621, 416, 417, 622), (248, 418, 452, 442), (622, 417, 451, 441), (423, 566, 681, 682), (282, 457, 456, 281), (454, 288, 737, 738), (287, 270, 271, 454), (271, 268, 270), (268, 288, 454, 271), (281, 456, 455, 280), (286, 287, 736, 735), (283, 458, 457, 282), (280, 455, 458, 283), (455, 456, 457, 458), (460, 461, 464, 465), (465, 464, 467, 466), (463, 460, 465, 466), (461, 462, 467, 464), (462, 463, 466, 467), (469, 470, 473, 474), (474, 473, 476, 475), (472, 469, 474, 475), (470, 471, 476, 473), (471, 472, 475, 476), (478, 479, 482, 483), (483, 482, 485, 484), (481, 478, 483, 484), (479, 480, 485, 482), (480, 481, 484, 485), (487, 488, 491, 492), (492, 491, 494, 493), (490, 487, 492, 493), (488, 489, 494, 491), (489, 490, 493, 494), (496, 497, 500, 501), (501, 500, 503, 502), (499, 496, 501, 502), (497, 498, 503, 500), (498, 499, 502, 503), (505, 506, 509, 510), (510, 509, 512, 511), (508, 505, 510, 511), (506, 507, 512, 509), (507, 508, 511, 512), (514, 515, 518, 519), (519, 518, 521, 520), (517, 514, 519, 520), (515, 516, 521, 518), (516, 517, 520, 521), (711, 522, 524, 427), (524, 528, 529, 525), (427, 524, 525, 435), (620, 523, 522, 711), (435, 525, 523, 620), (527, 529, 528, 526), (522, 526, 528, 524), (525, 529, 527, 523), (523, 527, 526, 522), (166, 540, 547, 545, 164, 165, 167), (546, 541, 542, 544, 172, 173), (532, 534, 530, 536, 538), (533, 535, 540, 539), (534, 532, 542, 541), (538, 536, 543, 544), (532, 538, 544, 542), (537, 533, 539, 545), (536, 530, 546, 543), (531, 537, 545, 547), (535, 531, 547, 540), (530, 534, 541, 546), (533, 537, 531, 535), (550, 551, 561, 560), (546, 541, 553, 557), (541, 542, 554, 553), (548, 552, 562, 558), (549, 548, 558, 559), (556, 555, 560, 561), (555, 557, 562, 560), (554, 556, 561, 559), (553, 554, 559, 558), (557, 553, 558, 562), (543, 546, 557, 555), (544, 543, 555, 556), (551, 549, 559, 561), (542, 544, 556, 554), (552, 550, 560, 562), (568, 567, 563, 564), (569, 568, 564, 672), (570, 569, 672, 673), (567, 570, 673, 563), (570, 567, 575, 578), (421, 425, 580, 581), (567, 568, 576, 575), (434, 422, 582, 579), (573, 574, 590, 589), (425, 421, 585, 584), (421, 422, 586, 585), (434, 425, 584, 583), (580, 579, 575, 576), (581, 580, 576, 577), (582, 581, 577, 578), (579, 582, 578, 575), (568, 569, 577, 576), (422, 421, 581, 582), (425, 434, 579, 580), (569, 570, 578, 577), (572, 571, 583, 584), (573, 572, 584, 585), (574, 573, 585, 586), (571, 574, 586, 583), (589, 590, 587, 588), (571, 572, 588, 587), (574, 571, 587, 590), (572, 573, 589, 588), (593, 594, 591, 592), (426, 250, 593, 592), (672, 564, 591, 594), (564, 426, 592, 591), (595, 596, 598, 597), (597, 598, 602, 601), (601, 602, 600, 599), (599, 600, 596, 595), (597, 601, 599, 595), (602, 598, 596, 600), (603, 604, 606, 605), (605, 606, 610, 609), (609, 610, 608, 607), (607, 608, 604, 603), (605, 609, 607, 603), (610, 606, 604, 608), (611, 612, 614, 613), (613, 614, 618, 617), (617, 618, 616, 615), (615, 616, 612, 611), (613, 617, 615, 611), (618, 614, 612, 616), (623, 624, 620, 619), (626, 625, 621, 622), (625, 623, 619, 621), (624, 626, 622, 620), (407, 409, 638, 636), (623, 625, 633, 631), (406, 407, 636, 635), (408, 406, 635, 637), (630, 628, 627, 629), (407, 406, 627, 628), (409, 407, 628, 630), (408, 409, 630, 629), (635, 636, 632, 631), (638, 637, 633, 634), (637, 635, 631, 633), (636, 638, 634, 632), (624, 623, 631, 632), (409, 408, 637, 638), (626, 624, 632, 634), (625, 626, 634, 633), (639, 640, 642, 641), (641, 642, 646, 645), (645, 646, 644, 643), (643, 644, 640, 639), (641, 645, 643, 639), (646, 642, 640, 644), (647, 648, 650, 649), (649, 650, 654, 653), (653, 654, 652, 651), (651, 652, 648, 647), (649, 653, 651, 647), (654, 650, 648, 652), (429, 437, 656, 655), (259, 249, 658, 657), (249, 429, 655, 658), (437, 259, 657, 656), (661, 660, 668, 669), (429, 249, 666, 663), (437, 429, 663, 664), (259, 437, 664, 665), (659, 660, 664, 663), (661, 662, 666, 665), (662, 659, 663, 666), (660, 661, 665, 664), (667, 670, 669, 668), (662, 661, 669, 670), (659, 662, 670, 667), (660, 659, 667, 668), (675, 676, 672, 671), (676, 677, 673, 672), (677, 678, 674, 673), (678, 675, 671, 674), (423, 420, 687, 690), (678, 677, 685, 686), (420, 565, 688, 687), (566, 423, 690, 689), (680, 679, 682, 681), (565, 420, 679, 680), (420, 423, 682, 679), (566, 565, 680, 681), (687, 688, 684, 683), (688, 689, 685, 684), (689, 690, 686, 685), (690, 687, 683, 686), (676, 675, 683, 684), (565, 566, 689, 688), (675, 678, 686, 683), (677, 676, 684, 685), (691, 692, 694, 693), (693, 694, 698, 697), (697, 698, 696, 695), (695, 696, 692, 691), (693, 697, 695, 691), (698, 694, 692, 696), (702, 701, 699, 700), (700, 699, 706, 705), (705, 706, 704, 703), (703, 704, 701, 702), (700, 705, 703, 702), (706, 699, 701, 704), (3, 707, 427, 708), (438, 12, 710, 709), (12, 3, 708, 710), (707, 251, 711, 427), (260, 438, 709, 712), (251, 260, 712, 711), (715, 716, 714, 713), (717, 713, 714, 718), (3, 12, 716, 715), (707, 3, 715, 713), (260, 251, 717, 718), (251, 707, 713, 717), (410, 729, 730, 411), (445, 719, 720, 162), (162, 720, 721, 163), (163, 721, 722, 444), (410, 723, 719, 445), (411, 724, 723, 410), (444, 722, 724, 411), (725, 726, 727, 728, 730, 729), (444, 728, 727, 163), (162, 445, 725, 726), (411, 730, 728, 444), (445, 410, 729, 725), (163, 162, 726, 727), (732, 731, 734), (734, 731, 733), (39, 38, 731, 732), (176, 39, 732, 734), (736, 738, 735), (738, 737, 735), (287, 454, 738, 736), (288, 286, 735, 737)])
_uv = me_cube.uv_layers.new(name='UVMap')
_uv.uv.foreach_set('vector', [0.8263, 0.5776, 0.8345, 0.5776, 0.8345, 0.5776, 0.8263, 0.5776, 0.5704, 0.391, 0.5704, 0.4108, 0.5717, 0.4108, 0.5717, 0.391, 0.5514, 0.391, 0.5514, 0.4108, 0.5528, 0.4108, 0.5528, 0.391, 0.5528, 0.4616, 0.5528, 0.4616, 0.5528, 0.4652, 0.5528, 0.4651, 0.531, 0.4514, 0.531, 0.4514, 0.5412, 0.4514, 0.5412, 0.4514, 0.5704, 0.4108, 0.5704, 0.4209, 0.5717, 0.4209, 0.5717, 0.4108, 0.531, 0.4509, 0.531, 0.4514, 0.5412, 0.4514, 0.5412, 0.4509, 0.5514, 0.4108, 0.5514, 0.4209, 0.5528, 0.4209, 0.5528, 0.4108, 0.5528, 0.4616, 0.5528, 0.4616, 0.5528, 0.4651, 0.5528, 0.4662, 0.5528, 0.4707, 0.5528, 0.4718, 0.5528, 0.4718, 0.5528, 0.3904, 0.5528, 0.3904, 0.5514, 0.3904, 0.5514, 0.3904, 0.5514, 0.4616, 0.5514, 0.4718, 0.5528, 0.4718, 0.5528, 0.4708, 0.5528, 0.4687, 0.5528, 0.4687, 0.5528, 0.4687, 0.5528, 0.4616, 0.5528, 0.3904, 0.5528, 0.3904, 0.5514, 0.3904, 0.5514, 0.3904, 0.531, 0.4514, 0.531, 0.4514, 0.5412, 0.4514, 0.5412, 0.4514, 0.9217, 0.5489, 0.9217, 0.5552, 0.9326, 0.5552, 0.9326, 0.5489, 0.69, 0.4491, 0.7019, 0.4491, 0.7019, 0.4491, 0.69, 0.4491, 0.9217, 0.5364, 0.9217, 0.5367, 0.9326, 0.5367, 0.9326, 0.5364, 0.531, 0.4311, 0.531, 0.4509, 0.5412, 0.4509, 0.5412, 0.4311, 0.5514, 0.3904, 0.5514, 0.391, 0.5528, 0.391, 0.5528, 0.3904, 0.5704, 0.3904, 0.5704, 0.391, 0.5717, 0.391, 0.5717, 0.3904, 0.5819, 0.4311, 0.5819, 0.4509, 0.592, 0.4509, 0.592, 0.4311, 0.8263, 0.5772, 0.8263, 0.5776, 0.8348, 0.5776, 0.8348, 0.5772, 0.8178, 0.5272, 0.8178, 0.5272, 0.8178, 0.5267, 0.8178, 0.5267, 0.8263, 0.5772, 0.8263, 0.5772, 0.8348, 0.5772, 0.8348, 0.5772, 0.7065, 0.4008, 0.7065, 0.4008, 0.7065, 0.4008, 0.7065, 0.4008, 0.7065, 0.4656, 0.7065, 0.4656, 0.7065, 0.4662, 0.7065, 0.4662, 0.7065, 0.4663, 0.7065, 0.4663, 0.7065, 0.4655, 0.7065, 0.4655, 0.7065, 0.4655, 0.7065, 0.4655, 0.7065, 0.4655, 0.7065, 0.4655, 0.7065, 0.4655, 0.7065, 0.4655, 0.7065, 0.4663, 0.7065, 0.4663, 0.7065, 0.4655, 0.7065, 0.4656, 0.7065, 0.4656, 0.7065, 0.4655, 0.7065, 0.4655, 0.7065, 0.4656, 0.7065, 0.4662, 0.7065, 0.4663, 0.7065, 0.4663, 0.7065, 0.4662, 0.7065, 0.4662, 0.7065, 0.4663, 0.7065, 0.4663, 0.7065, 0.4662, 0.7065, 0.4656, 0.7065, 0.4655, 0.7065, 0.4656, 0.7065, 0.4656, 0.7065, 0.4656, 0.7065, 0.4656, 0.7065, 0.4619, 0.7065, 0.4619, 0.7065, 0.461, 0.7065, 0.461, 0.5528, 0.4662, 0.5528, 0.4687, 0.5528, 0.4687, 0.5528, 0.4708, 0.5528, 0.4707, 0.5528, 0.4662, 0.7065, 0.461, 0.7065, 0.461, 0.7065, 0.461, 0.7065, 0.461, 0.7065, 0.4618, 0.7065, 0.4618, 0.7065, 0.4619, 0.7065, 0.4619, 0.7065, 0.461, 0.7065, 0.461, 0.7065, 0.4618, 0.7065, 0.4618, 0.7065, 0.461, 0.7065, 0.4611, 0.7065, 0.4611, 0.7065, 0.461, 0.7065, 0.461, 0.7065, 0.4611, 0.7065, 0.4618, 0.7065, 0.4618, 0.7065, 0.4618, 0.7065, 0.4618, 0.7065, 0.4618, 0.7065, 0.4619, 0.7065, 0.4619, 0.7065, 0.4618, 0.7065, 0.4611, 0.7065, 0.461, 0.7065, 0.4661, 0.7065, 0.4661, 0.7065, 0.4657, 0.7065, 0.4657, 0.7065, 0.4656, 0.7065, 0.4656, 0.7065, 0.4656, 0.7065, 0.4656, 0.7065, 0.4656, 0.7065, 0.4657, 0.7065, 0.4661, 0.7065, 0.4662, 0.7065, 0.4662, 0.7065, 0.4661, 0.7065, 0.4661, 0.7065, 0.4662, 0.7065, 0.4662, 0.7065, 0.4661, 0.7065, 0.4657, 0.7065, 0.4656, 0.7065, 0.4656, 0.7065, 0.4657, 0.7065, 0.4657, 0.7065, 0.4656, 0.7065, 0.4657, 0.7065, 0.4657, 0.7065, 0.4661, 0.7065, 0.4661, 0.7065, 0.4657, 0.7065, 0.4657, 0.7065, 0.4657, 0.7065, 0.4657, 0.7065, 0.4657, 0.7065, 0.4657, 0.7065, 0.4657, 0.7065, 0.4657, 0.7065, 0.4657, 0.7065, 0.4657, 0.7065, 0.4657, 0.7065, 0.4657, 0.7065, 0.4661, 0.7065, 0.4661, 0.7065, 0.4661, 0.7065, 0.4661, 0.7065, 0.4661, 0.7065, 0.4661, 0.7065, 0.4661, 0.7065, 0.4661, 0.7065, 0.4661, 0.7065, 0.4661, 0.7065, 0.4661, 0.7065, 0.4661, 0.7065, 0.4657, 0.7065, 0.4657, 0.7065, 0.4661, 0.7065, 0.4661, 0.7065, 0.4656, 0.7065, 0.4656, 0.7065, 0.4656, 0.7065, 0.4656, 0.7065, 0.4656, 0.7065, 0.4656, 0.7065, 0.4656, 0.7065, 0.4656, 0.7065, 0.4656, 0.7065, 0.4656, 0.7065, 0.4656, 0.7065, 0.4656, 0.7065, 0.4656, 0.7065, 0.4656, 0.7065, 0.4656, 0.7065, 0.4656, 0.7065, 0.4656, 0.7065, 0.4656, 0.7065, 0.4656, 0.7065, 0.4656, 0.7065, 0.4656, 0.7065, 0.4656, 0.7065, 0.4656, 0.7065, 0.4656, 0.7065, 0.4656, 0.7065, 0.4656, 0.7065, 0.4656, 0.7065, 0.4656, 0.7065, 0.4656, 0.7065, 0.4656, 0.7065, 0.4656, 0.7065, 0.4656, 0.7065, 0.4656, 0.7065, 0.4656, 0.7065, 0.4656, 0.7065, 0.4656, 0.7065, 0.4656, 0.7065, 0.4656, 0.7065, 0.4656, 0.7065, 0.4656, 0.7065, 0.4656, 0.7065, 0.4656, 0.7065, 0.4656, 0.7065, 0.4656, 0.7065, 0.4656, 0.7065, 0.4656, 0.7065, 0.4656, 0.7065, 0.4656, 0.7065, 0.466, 0.7065, 0.466, 0.7065, 0.466, 0.7065, 0.466, 0.7065, 0.4657, 0.7065, 0.4657, 0.7065, 0.4661, 0.7065, 0.4661, 0.7065, 0.4658, 0.7065, 0.4658, 0.7065, 0.466, 0.7065, 0.466, 0.7065, 0.4657, 0.7065, 0.4657, 0.7065, 0.4661, 0.7065, 0.4661, 0.7065, 0.4658, 0.7065, 0.4658, 0.7065, 0.4658, 0.7065, 0.4658, 0.7065, 0.4657, 0.7065, 0.4657, 0.7065, 0.4661, 0.7065, 0.4661, 0.7065, 0.4658, 0.7065, 0.4658, 0.7065, 0.466, 0.7065, 0.466, 0.7065, 0.4657, 0.7065, 0.4657, 0.7065, 0.4661, 0.7065, 0.4661, 0.7065, 0.4657, 0.7065, 0.4658, 0.7065, 0.466, 0.7065, 0.4661, 0.7065, 0.4661, 0.7065, 0.466, 0.7065, 0.466, 0.7065, 0.4661, 0.7065, 0.4661, 0.7065, 0.466, 0.7065, 0.4658, 0.7065, 0.4657, 0.7065, 0.4657, 0.7065, 0.4658, 0.7065, 0.4658, 0.7065, 0.4657, 0.7065, 0.4657, 0.7065, 0.4658, 0.7065, 0.466, 0.7065, 0.4661, 0.7065, 0.4661, 0.7065, 0.466, 0.7065, 0.466, 0.7065, 0.4661, 0.7065, 0.4661, 0.7065, 0.466, 0.7065, 0.4658, 0.7065, 0.4657, 0.7065, 0.4657, 0.7065, 0.4658, 0.7065, 0.4658, 0.7065, 0.4657, 0.7065, 0.4657, 0.7065, 0.4658, 0.7065, 0.466, 0.7065, 0.4661, 0.7065, 0.4661, 0.7065, 0.466, 0.7065, 0.466, 0.7065, 0.4661, 0.7065, 0.4661, 0.7065, 0.466, 0.7065, 0.4658, 0.7065, 0.4657, 0.7065, 0.4657, 0.7065, 0.4658, 0.7065, 0.4658, 0.7065, 0.4657, 0.7065, 0.4657, 0.7065, 0.4658, 0.7065, 0.466, 0.7065, 0.4661, 0.7065, 0.4661, 0.7065, 0.466, 0.7065, 0.466, 0.7065, 0.4661, 0.7065, 0.4661, 0.7065, 0.466, 0.7065, 0.4658, 0.7065, 0.4657, 0.7065, 0.4657, 0.7065, 0.4658, 0.7065, 0.4658, 0.7065, 0.4657, 0.7065, 0.4658, 0.7065, 0.4658, 0.7065, 0.466, 0.7065, 0.466, 0.7065, 0.4658, 0.7065, 0.4658, 0.7065, 0.466, 0.7065, 0.466, 0.7065, 0.4658, 0.7065, 0.4658, 0.7065, 0.466, 0.7065, 0.466, 0.7065, 0.4658, 0.7065, 0.4658, 0.7065, 0.466, 0.7065, 0.466, 0.7065, 0.4658, 0.7065, 0.4658, 0.7065, 0.4658, 0.7065, 0.4658, 0.7065, 0.466, 0.7065, 0.466, 0.7065, 0.466, 0.7065, 0.466, 0.7065, 0.4658, 0.7065, 0.4658, 0.7065, 0.4658, 0.7065, 0.4658, 0.7065, 0.466, 0.7065, 0.466, 0.7065, 0.4658, 0.7065, 0.4658, 0.7065, 0.466, 0.7065, 0.466, 0.7065, 0.466, 0.7065, 0.466, 0.7065, 0.466, 0.7065, 0.466, 0.7065, 0.4658, 0.7065, 0.4658, 0.7065, 0.466, 0.7065, 0.466, 0.7065, 0.466, 0.7065, 0.466, 0.7065, 0.466, 0.7065, 0.466, 0.7065, 0.4658, 0.7065, 0.4658, 0.7065, 0.466, 0.7065, 0.466, 0.7065, 0.4658, 0.7065, 0.4658, 0.7065, 0.4658, 0.7065, 0.4658, 0.7065, 0.466, 0.7065, 0.466, 0.7065, 0.4658, 0.7065, 0.4658, 0.7065, 0.466, 0.7065, 0.466, 0.7065, 0.4658, 0.7065, 0.4658, 0.7065, 0.4658, 0.7065, 0.4658, 0.7065, 0.4656, 0.7065, 0.4656, 0.7065, 0.4656, 0.7065, 0.4656, 0.3929, 0.9623, 0.3932, 0.9623, 0.3932, 0.9622, 0.3929, 0.9622, 0.3932, 0.9622, 0.3932, 0.932, 0.3932, 0.9188, 0.3932, 0.875, 0.3929, 0.9622, 0.7065, 0.4656, 0.7065, 0.4656, 0.7065, 0.4656, 0.7065, 0.4656, 0.7065, 0.4656, 0.7065, 0.4656, 0.7065, 0.4656, 0.7065, 0.4656, 0.7065, 0.4656, 0.7065, 0.4656, 0.7065, 0.4656, 0.7065, 0.4656, 0.7065, 0.4656, 0.7065, 0.4656, 0.7065, 0.4656, 0.7065, 0.4656, 0.7065, 0.4656, 0.7065, 0.4656, 0.7065, 0.4656, 0.7065, 0.4656, 0.7065, 0.4656, 0.7065, 0.4656, 0.7065, 0.4656, 0.7065, 0.4656, 0.7065, 0.4656, 0.7065, 0.4656, 0.7065, 0.4656, 0.7065, 0.4656, 0.7065, 0.4656, 0.7065, 0.4656, 0.7065, 0.4656, 0.7065, 0.4656, 0.7065, 0.4656, 0.7065, 0.4656, 0.7065, 0.4656, 0.7065, 0.4656, 0.7065, 0.4656, 0.7065, 0.4656, 0.7065, 0.4656, 0.7065, 0.4656, 0.7065, 0.4656, 0.7065, 0.4656, 0.7065, 0.4656, 0.7065, 0.4656, 0.7065, 0.4656, 0.7065, 0.4656, 0.7065, 0.4656, 0.7065, 0.4656, 0.7065, 0.4656, 0.7065, 0.4656, 0.7065, 0.4656, 0.7065, 0.4656, 0.7065, 0.4656, 0.7065, 0.4656, 0.7065, 0.4656, 0.7065, 0.4656, 0.7065, 0.4656, 0.7065, 0.4656, 0.7065, 0.4656, 0.7065, 0.4656, 0.7065, 0.4656, 0.7065, 0.4656, 0.7065, 0.4656, 0.7065, 0.4656, 0.7065, 0.4656, 0.7065, 0.4656, 0.7065, 0.4656, 0.7065, 0.4656, 0.7065, 0.4656, 0.7065, 0.4656, 0.7065, 0.4656, 0.7065, 0.4656, 0.7065, 0.4656, 0.7065, 0.4656, 0.7065, 0.4656, 0.7065, 0.4656, 0.7065, 0.4656, 0.7065, 0.4656, 0.7065, 0.4656, 0.7065, 0.4656, 0.7065, 0.4656, 0.7065, 0.4656, 0.7065, 0.4656, 0.7065, 0.4656, 0.7065, 0.4656, 0.7065, 0.4656, 0.7065, 0.4656, 0.7065, 0.4656, 0.7065, 0.4656, 0.7065, 0.4656, 0.7065, 0.4656, 0.7065, 0.4656, 0.7065, 0.4656, 0.7065, 0.4656, 0.7065, 0.4656, 0.7065, 0.4656, 0.7065, 0.4656, 0.7065, 0.4656, 0.7065, 0.4656, 0.7065, 0.4656, 0.7065, 0.4656, 0.7065, 0.4656, 0.7065, 0.4656, 0.7065, 0.4656, 0.7065, 0.4656, 0.7065, 0.4656, 0.7065, 0.4656, 0.7065, 0.4656, 0.7065, 0.4656, 0.7065, 0.4656, 0.7065, 0.4656, 0.7065, 0.4656, 0.7065, 0.4656, 0.7065, 0.4656, 0.7065, 0.4656, 0.7065, 0.4656, 0.7065, 0.4656, 0.7065, 0.4656, 0.7065, 0.4656, 0.7065, 0.4656, 0.7065, 0.4656, 0.7065, 0.4656, 0.7065, 0.4656, 0.7065, 0.4656, 0.7065, 0.4656, 0.7065, 0.4656, 0.7065, 0.4656, 0.7065, 0.4656, 0.7065, 0.4656, 0.7065, 0.4656, 0.7065, 0.4656, 0.7065, 0.4656, 0.7065, 0.4656, 0.7065, 0.4656, 0.7065, 0.4656, 0.7065, 0.4656, 0.7065, 0.4656, 0.7065, 0.4656, 0.7065, 0.4656, 0.7065, 0.4656, 0.7065, 0.4656, 0.7065, 0.4656, 0.7065, 0.4656, 0.7065, 0.4656, 0.7065, 0.4656, 0.7065, 0.4656, 0.7065, 0.4656, 0.7065, 0.4656, 0.7065, 0.4656, 0.7065, 0.4656, 0.7065, 0.4656, 0.7065, 0.4656, 0.7065, 0.4656, 0.7065, 0.4656, 0.7065, 0.4656, 0.7065, 0.4656, 0.923, 0.5852, 0.923, 0.5804, 0.9217, 0.5804, 0.9217, 0.5867, 0.9312, 0.5852, 0.923, 0.5852, 0.9217, 0.5867, 0.9326, 0.5867, 0.9312, 0.5804, 0.9312, 0.5852, 0.9326, 0.5867, 0.9326, 0.5804, 0.7019, 0.4426, 0.7019, 0.4491, 0.7019, 0.4491, 0.7019, 0.4426, 0.4197, 0.875, 0.4197, 0.9708, 0.4197, 0.9708, 0.4197, 0.875, 0.7019, 0.4491, 0.69, 0.4491, 0.69, 0.4491, 0.7019, 0.4491, 0.69, 0.4491, 0.7019, 0.4491, 0.7019, 0.4491, 0.69, 0.4491, 0.7019, 0.4491, 0.7019, 0.4426, 0.7019, 0.4426, 0.7019, 0.4491, 0.69, 0.4426, 0.69, 0.4491, 0.69, 0.4491, 0.69, 0.4426, 0.69, 0.4426, 0.69, 0.4491, 0.69, 0.4491, 0.69, 0.4426, 0.7019, 0.4491, 0.7019, 0.4426, 0.7019, 0.4426, 0.7019, 0.4491, 0.7019, 0.4491, 0.7019, 0.4426, 0.7019, 0.4426, 0.7019, 0.4491, 0.69, 0.4426, 0.69, 0.4491, 0.69, 0.4491, 0.69, 0.4426, 0.69, 0.4426, 0.69, 0.4491, 0.7019, 0.4491, 0.7019, 0.4426, 0.69, 0.4491, 0.6955, 0.4491, 0.6923, 0.4491, 0.6923, 0.4491, 0.69, 0.4491, 0.69, 0.4491, 0.69, 0.4426, 0.6896, 0.4426, 0.6896, 0.45, 0.7019, 0.4491, 0.69, 0.4491, 0.6896, 0.45, 0.7023, 0.45, 0.7019, 0.4426, 0.7019, 0.4491, 0.7023, 0.45, 0.7023, 0.4426, 0.4197, 0.9708, 0.5831, 0.9708, 0.5831, 0.9708, 0.4197, 0.9708, 0.69, 0.4491, 0.69, 0.4426, 0.69, 0.4426, 0.69, 0.4491, 0.5831, 0.9708, 0.5831, 0.875, 0.5831, 0.875, 0.5831, 0.9708, 0.9217, 0.5489, 0.9326, 0.5489, 0.9326, 0.5367, 0.9217, 0.5367, 0.9251, 0.5405, 0.9266, 0.5405, 0.9266, 0.5448, 0.7065, 0.4618, 0.7065, 0.4611, 0.7065, 0.4611, 0.7065, 0.4618, 0.6808, 0.4008, 0.6808, 0.4008, 0.6808, 0.4008, 0.6808, 0.4008, 0.6808, 0.4008, 0.6808, 0.4008, 0.6808, 0.4008, 0.6808, 0.4008, 0.7065, 0.4662, 0.7065, 0.4662, 0.6808, 0.4008, 0.6808, 0.4008, 0.6808, 0.4008, 0.6808, 0.4008, 0.6808, 0.4008, 0.7065, 0.4611, 0.7065, 0.4611, 0.7065, 0.4611, 0.7065, 0.4611, 0.7065, 0.4656, 0.7065, 0.4656, 0.7065, 0.4656, 0.7065, 0.4656, 0.7065, 0.4618, 0.7065, 0.4618, 0.7065, 0.4618, 0.7065, 0.4618, 0.7065, 0.4611, 0.7065, 0.4618, 0.7065, 0.4618, 0.7065, 0.4611, 0.7065, 0.4611, 0.7065, 0.4618, 0.7065, 0.4618, 0.7065, 0.4611, 0.7065, 0.4658, 0.7065, 0.4658, 0.7065, 0.466, 0.7065, 0.466, 0.7065, 0.4658, 0.7065, 0.4658, 0.7065, 0.466, 0.7065, 0.466, 0.7065, 0.4658, 0.7065, 0.4658, 0.7065, 0.4658, 0.7065, 0.4658, 0.7065, 0.466, 0.7065, 0.466, 0.7065, 0.466, 0.7065, 0.466, 0.7065, 0.466, 0.7065, 0.466, 0.7065, 0.4658, 0.7065, 0.4658, 0.7065, 0.4658, 0.7065, 0.4658, 0.7065, 0.466, 0.7065, 0.466, 0.7065, 0.4658, 0.7065, 0.4658, 0.7065, 0.466, 0.7065, 0.466, 0.7065, 0.4658, 0.7065, 0.4658, 0.7065, 0.4658, 0.7065, 0.4658, 0.7065, 0.466, 0.7065, 0.466, 0.7065, 0.466, 0.7065, 0.466, 0.7065, 0.466, 0.7065, 0.466, 0.7065, 0.4658, 0.7065, 0.4658, 0.7065, 0.4658, 0.7065, 0.4658, 0.7065, 0.466, 0.7065, 0.466, 0.7065, 0.4658, 0.7065, 0.4658, 0.7065, 0.466, 0.7065, 0.466, 0.7065, 0.4658, 0.7065, 0.4658, 0.7065, 0.4658, 0.7065, 0.4658, 0.7065, 0.466, 0.7065, 0.466, 0.7065, 0.466, 0.7065, 0.466, 0.7065, 0.466, 0.7065, 0.466, 0.7065, 0.4658, 0.7065, 0.4658, 0.7065, 0.4658, 0.7065, 0.4658, 0.7065, 0.466, 0.7065, 0.466, 0.7065, 0.4658, 0.7065, 0.4658, 0.7065, 0.466, 0.7065, 0.466, 0.7065, 0.4658, 0.7065, 0.4658, 0.7065, 0.4658, 0.7065, 0.4658, 0.7065, 0.466, 0.7065, 0.466, 0.7065, 0.466, 0.7065, 0.466, 0.7065, 0.466, 0.7065, 0.466, 0.7065, 0.4658, 0.7065, 0.4658, 0.7065, 0.4658, 0.7065, 0.4658, 0.7065, 0.466, 0.7065, 0.466, 0.7065, 0.4658, 0.7065, 0.4658, 0.7065, 0.466, 0.7065, 0.466, 0.7065, 0.4658, 0.7065, 0.4658, 0.7065, 0.4658, 0.7065, 0.4658, 0.7065, 0.466, 0.7065, 0.466, 0.7065, 0.466, 0.7065, 0.466, 0.7065, 0.466, 0.7065, 0.466, 0.7065, 0.4658, 0.7065, 0.4658, 0.7065, 0.4658, 0.7065, 0.4658, 0.7065, 0.466, 0.7065, 0.466, 0.7065, 0.4658, 0.7065, 0.4658, 0.7065, 0.466, 0.7065, 0.466, 0.7065, 0.4658, 0.7065, 0.4658, 0.7065, 0.4658, 0.7065, 0.4658, 0.7065, 0.466, 0.7065, 0.466, 0.7065, 0.466, 0.7065, 0.466, 0.7065, 0.466, 0.7065, 0.466, 0.7065, 0.4658, 0.7065, 0.4658, 0.7065, 0.4658, 0.7065, 0.4658, 0.7065, 0.466, 0.7065, 0.466, 0.7065, 0.4658, 0.7065, 0.4658, 0.7065, 0.466, 0.7065, 0.466, 0.7065, 0.4658, 0.7065, 0.4658, 0.7065, 0.4658, 0.7065, 0.4658, 0.7065, 0.466, 0.7065, 0.466, 0.7065, 0.466, 0.7065, 0.466, 0.7065, 0.466, 0.7065, 0.466, 0.7065, 0.4658, 0.7065, 0.4658, 0.592, 0.4514, 0.5819, 0.4514, 0.5819, 0.4514, 0.592, 0.4514, 0.5704, 0.3904, 0.5717, 0.3904, 0.5717, 0.3904, 0.5704, 0.3904, 0.6097, 0.875, 0.6097, 1.0, 0.6097, 1.0, 0.6097, 0.875, 0.5704, 0.4718, 0.592, 0.4514, 0.5819, 0.4514, 0.5704, 0.4616, 0.592, 0.4514, 0.5819, 0.4514, 0.5819, 0.4514, 0.592, 0.4514, 0.6097, 0.875, 0.6097, 1.0, 0.6097, 1.0, 0.6097, 0.875, 0.5704, 0.3904, 0.5717, 0.3904, 0.5717, 0.3904, 0.5704, 0.3904, 0.8345, 0.5776, 0.8263, 0.5776, 0.8263, 0.5776, 0.8345, 0.5776, 0.5704, 0.391, 0.5717, 0.391, 0.5717, 0.4108, 0.5704, 0.4108, 0.5514, 0.391, 0.5528, 0.391, 0.5528, 0.4108, 0.5514, 0.4108, 0.5528, 0.4616, 0.5528, 0.4651, 0.5528, 0.4652, 0.5528, 0.4616, 0.531, 0.4514, 0.5412, 0.4514, 0.5412, 0.4514, 0.531, 0.4514, 0.5704, 0.4108, 0.5717, 0.4108, 0.5717, 0.4209, 0.5704, 0.4209, 0.531, 0.4509, 0.5412, 0.4509, 0.5412, 0.4514, 0.531, 0.4514, 0.5514, 0.4108, 0.5528, 0.4108, 0.5528, 0.4108, 0.5514, 0.4108, 0.5528, 0.4616, 0.5528, 0.4718, 0.5528, 0.4718, 0.5528, 0.4707, 0.5528, 0.4662, 0.5528, 0.4651, 0.5528, 0.4616, 0.5528, 0.3904, 0.5514, 0.3904, 0.5514, 0.3904, 0.5528, 0.3904, 0.5514, 0.4616, 0.5528, 0.4616, 0.5528, 0.4687, 0.5528, 0.4687, 0.5528, 0.4687, 0.5528, 0.4708, 0.5528, 0.4718, 0.5514, 0.4718, 0.5528, 0.3904, 0.5514, 0.3904, 0.5514, 0.3904, 0.5528, 0.3904, 0.531, 0.4514, 0.5412, 0.4514, 0.5412, 0.4514, 0.531, 0.4514, 0.6881, 0.4378, 0.6881, 0.4398, 0.6881, 0.4398, 0.6881, 0.4378, 0.69, 0.4491, 0.69, 0.4491, 0.7019, 0.4491, 0.7019, 0.4491, 0.9217, 0.5364, 0.9326, 0.5364, 0.9326, 0.5367, 0.9217, 0.5367, 0.531, 0.4311, 0.5412, 0.4311, 0.5412, 0.4509, 0.531, 0.4509, 0.5514, 0.3904, 0.5528, 0.3904, 0.5528, 0.391, 0.5514, 0.391, 0.5704, 0.3904, 0.5717, 0.3904, 0.5717, 0.391, 0.5704, 0.391, 0.5891, 0.4339, 0.5891, 0.4481, 0.5891, 0.4481, 0.5891, 0.4339, 0.8263, 0.5772, 0.8348, 0.5772, 0.8348, 0.5776, 0.8263, 0.5776, 0.8178, 0.5272, 0.8178, 0.5267, 0.8178, 0.5267, 0.8178, 0.5272, 0.8263, 0.5772, 0.8348, 0.5772, 0.8348, 0.5772, 0.8263, 0.5772, 0.7065, 0.4008, 0.7065, 0.4008, 0.7065, 0.4008, 0.7065, 0.4008, 0.7065, 0.4656, 0.7065, 0.4662, 0.7065, 0.4662, 0.7065, 0.4656, 0.7065, 0.4663, 0.7065, 0.4655, 0.7065, 0.4655, 0.7065, 0.4663, 0.7065, 0.4655, 0.7065, 0.4655, 0.7065, 0.4655, 0.7065, 0.4655, 0.7065, 0.4655, 0.7065, 0.4663, 0.7065, 0.4663, 0.7065, 0.4655, 0.7065, 0.4655, 0.7065, 0.4655, 0.7065, 0.4656, 0.7065, 0.4656, 0.7065, 0.4655, 0.7065, 0.4663, 0.7065, 0.4662, 0.7065, 0.4656, 0.7065, 0.4663, 0.7065, 0.4663, 0.7065, 0.4662, 0.7065, 0.4662, 0.7065, 0.4663, 0.7065, 0.4655, 0.7065, 0.4656, 0.7065, 0.4662, 0.7065, 0.4656, 0.7065, 0.4656, 0.7065, 0.4656, 0.7065, 0.4656, 0.7065, 0.4619, 0.7065, 0.461, 0.7065, 0.461, 0.7065, 0.4619, 0.5528, 0.4662, 0.5528, 0.4662, 0.5528, 0.4707, 0.5528, 0.4708, 0.5528, 0.4687, 0.5528, 0.4687, 0.7065, 0.461, 0.7065, 0.461, 0.7065, 0.461, 0.7065, 0.461, 0.7065, 0.4618, 0.7065, 0.4619, 0.7065, 0.4619, 0.7065, 0.4618, 0.7065, 0.461, 0.7065, 0.4618, 0.7065, 0.4618, 0.7065, 0.461, 0.7065, 0.461, 0.7065, 0.461, 0.7065, 0.4611, 0.7065, 0.4611, 0.7065, 0.461, 0.7065, 0.4618, 0.7065, 0.4618, 0.7065, 0.4611, 0.7065, 0.4618, 0.7065, 0.4619, 0.7065, 0.4618, 0.7065, 0.4618, 0.7065, 0.4619, 0.7065, 0.461, 0.7065, 0.4611, 0.7065, 0.4618, 0.7065, 0.4661, 0.7065, 0.4657, 0.7065, 0.4657, 0.7065, 0.4661, 0.7065, 0.4656, 0.7065, 0.4656, 0.7065, 0.4656, 0.7065, 0.4656, 0.7065, 0.4656, 0.7065, 0.4662, 0.7065, 0.4661, 0.7065, 0.4657, 0.7065, 0.4662, 0.7065, 0.4662, 0.7065, 0.4661, 0.7065, 0.4661, 0.7065, 0.4662, 0.7065, 0.4656, 0.7065, 0.4657, 0.7065, 0.4661, 0.7065, 0.4656, 0.7065, 0.4656, 0.7065, 0.4657, 0.7065, 0.4657, 0.7065, 0.4657, 0.7065, 0.4661, 0.7065, 0.4661, 0.7065, 0.4657, 0.7065, 0.4657, 0.7065, 0.4657, 0.7065, 0.4657, 0.7065, 0.4657, 0.7065, 0.4657, 0.7065, 0.4657, 0.7065, 0.4657, 0.7065, 0.4657, 0.7065, 0.4657, 0.7065, 0.4657, 0.7065, 0.4657, 0.7065, 0.4657, 0.7065, 0.4661, 0.7065, 0.4661, 0.7065, 0.4661, 0.7065, 0.4661, 0.7065, 0.4661, 0.7065, 0.4661, 0.7065, 0.4661, 0.7065, 0.4661, 0.7065, 0.4661, 0.7065, 0.4661, 0.7065, 0.4661, 0.7065, 0.4661, 0.7065, 0.4657, 0.7065, 0.4661, 0.7065, 0.4661, 0.7065, 0.4657, 0.7065, 0.4656, 0.7065, 0.4656, 0.7065, 0.4656, 0.7065, 0.4656, 0.7065, 0.4656, 0.7065, 0.4656, 0.7065, 0.4656, 0.7065, 0.4656, 0.7065, 0.4656, 0.7065, 0.4656, 0.7065, 0.4656, 0.7065, 0.4656, 0.7065, 0.4656, 0.7065, 0.4656, 0.7065, 0.4656, 0.7065, 0.4656, 0.7065, 0.4656, 0.7065, 0.4656, 0.7065, 0.4656, 0.7065, 0.4656, 0.7065, 0.4656, 0.7065, 0.4656, 0.7065, 0.4656, 0.7065, 0.4656, 0.7065, 0.4656, 0.7065, 0.4656, 0.7065, 0.4656, 0.7065, 0.4656, 0.7065, 0.4656, 0.7065, 0.4656, 0.7065, 0.4656, 0.7065, 0.4656, 0.7065, 0.4656, 0.7065, 0.4656, 0.7065, 0.4656, 0.7065, 0.4656, 0.7065, 0.4656, 0.7065, 0.4656, 0.7065, 0.4656, 0.7065, 0.4656, 0.7065, 0.4656, 0.7065, 0.4656, 0.7065, 0.4656, 0.7065, 0.4656, 0.7065, 0.4656, 0.7065, 0.4656, 0.7065, 0.4656, 0.7065, 0.4656, 0.7065, 0.466, 0.7065, 0.466, 0.7065, 0.466, 0.7065, 0.466, 0.7065, 0.4657, 0.7065, 0.4661, 0.7065, 0.4661, 0.7065, 0.4657, 0.7065, 0.4658, 0.7065, 0.466, 0.7065, 0.466, 0.7065, 0.4658, 0.7065, 0.4657, 0.7065, 0.4661, 0.7065, 0.4661, 0.7065, 0.4657, 0.7065, 0.4658, 0.7065, 0.4658, 0.7065, 0.4658, 0.7065, 0.4658, 0.7065, 0.4657, 0.7065, 0.4661, 0.7065, 0.4661, 0.7065, 0.4657, 0.7065, 0.4658, 0.7065, 0.466, 0.7065, 0.466, 0.7065, 0.4658, 0.7065, 0.4657, 0.7065, 0.4661, 0.7065, 0.4661, 0.7065, 0.4657, 0.7065, 0.4657, 0.7065, 0.4661, 0.7065, 0.466, 0.7065, 0.4658, 0.7065, 0.4661, 0.7065, 0.4661, 0.7065, 0.466, 0.7065, 0.466, 0.7065, 0.4661, 0.7065, 0.4657, 0.7065, 0.4658, 0.7065, 0.466, 0.7065, 0.4657, 0.7065, 0.4657, 0.7065, 0.4658, 0.7065, 0.4658, 0.7065, 0.4657, 0.7065, 0.4661, 0.7065, 0.466, 0.7065, 0.4658, 0.7065, 0.4661, 0.7065, 0.4661, 0.7065, 0.466, 0.7065, 0.466, 0.7065, 0.4661, 0.7065, 0.4657, 0.7065, 0.4658, 0.7065, 0.466, 0.7065, 0.4657, 0.7065, 0.4657, 0.7065, 0.4658, 0.7065, 0.4658, 0.7065, 0.4657, 0.7065, 0.4661, 0.7065, 0.466, 0.7065, 0.4658, 0.7065, 0.4661, 0.7065, 0.4661, 0.7065, 0.466, 0.7065, 0.466, 0.7065, 0.4661, 0.7065, 0.4657, 0.7065, 0.4658, 0.7065, 0.466, 0.7065, 0.4657, 0.7065, 0.4657, 0.7065, 0.4658, 0.7065, 0.4658, 0.7065, 0.4657, 0.7065, 0.4661, 0.7065, 0.466, 0.7065, 0.4658, 0.7065, 0.4661, 0.7065, 0.4661, 0.7065, 0.466, 0.7065, 0.466, 0.7065, 0.4661, 0.7065, 0.4657, 0.7065, 0.4658, 0.7065, 0.466, 0.7065, 0.4657, 0.7065, 0.4657, 0.7065, 0.4658, 0.7065, 0.4658, 0.7065, 0.4658, 0.7065, 0.466, 0.7065, 0.466, 0.7065, 0.4658, 0.7065, 0.4658, 0.7065, 0.466, 0.7065, 0.466, 0.7065, 0.4658, 0.7065, 0.4658, 0.7065, 0.466, 0.7065, 0.466, 0.7065, 0.4658, 0.7065, 0.4658, 0.7065, 0.466, 0.7065, 0.466, 0.7065, 0.4658, 0.7065, 0.4658, 0.7065, 0.4658, 0.7065, 0.4658, 0.7065, 0.4658, 0.7065, 0.466, 0.7065, 0.466, 0.7065, 0.466, 0.7065, 0.466, 0.7065, 0.4658, 0.7065, 0.4658, 0.7065, 0.4658, 0.7065, 0.4658, 0.7065, 0.466, 0.7065, 0.4658, 0.7065, 0.4658, 0.7065, 0.466, 0.7065, 0.466, 0.7065, 0.466, 0.7065, 0.466, 0.7065, 0.466, 0.7065, 0.466, 0.7065, 0.4658, 0.7065, 0.4658, 0.7065, 0.466, 0.7065, 0.466, 0.7065, 0.466, 0.7065, 0.466, 0.7065, 0.466, 0.7065, 0.466, 0.7065, 0.4658, 0.7065, 0.4658, 0.7065, 0.466, 0.7065, 0.466, 0.7065, 0.4658, 0.7065, 0.4658, 0.7065, 0.466, 0.7065, 0.4658, 0.7065, 0.466, 0.7065, 0.466, 0.7065, 0.4658, 0.7065, 0.4658, 0.7065, 0.466, 0.7065, 0.466, 0.7065, 0.4658, 0.7065, 0.4658, 0.7065, 0.4658, 0.7065, 0.4658, 0.7065, 0.4658, 0.7065, 0.4656, 0.7065, 0.4656, 0.7065, 0.4656, 0.7065, 0.4656, 0.3929, 0.9623, 0.3929, 0.9622, 0.3932, 0.9622, 0.3932, 0.9623, 0.3932, 0.9622, 0.3929, 0.9622, 0.3932, 0.875, 0.3932, 0.9188, 0.3932, 0.932, 0.7065, 0.4656, 0.7065, 0.4656, 0.7065, 0.4656, 0.7065, 0.4656, 0.7065, 0.4656, 0.7065, 0.4656, 0.7065, 0.4656, 0.7065, 0.4656, 0.7065, 0.4656, 0.7065, 0.4656, 0.7065, 0.4656, 0.7065, 0.4656, 0.7065, 0.4656, 0.7065, 0.4656, 0.7065, 0.4656, 0.7065, 0.4656, 0.7065, 0.4656, 0.7065, 0.4656, 0.7065, 0.4656, 0.7065, 0.4656, 0.7065, 0.4656, 0.7065, 0.4656, 0.7065, 0.4656, 0.7065, 0.4656, 0.7065, 0.4656, 0.7065, 0.4656, 0.7065, 0.4656, 0.7065, 0.4656, 0.7065, 0.4656, 0.7065, 0.4656, 0.7065, 0.4656, 0.7065, 0.4656, 0.7065, 0.4656, 0.7065, 0.4656, 0.7065, 0.4656, 0.7065, 0.4656, 0.7065, 0.4656, 0.7065, 0.4656, 0.7065, 0.4656, 0.7065, 0.4656, 0.7065, 0.4656, 0.7065, 0.4656, 0.7065, 0.4656, 0.7065, 0.4656, 0.7065, 0.4656, 0.7065, 0.4656, 0.7065, 0.4656, 0.7065, 0.4656, 0.7065, 0.4656, 0.7065, 0.4656, 0.7065, 0.4656, 0.7065, 0.4656, 0.7065, 0.4656, 0.7065, 0.4656, 0.7065, 0.4656, 0.7065, 0.4656, 0.7065, 0.4656, 0.7065, 0.4656, 0.7065, 0.4656, 0.7065, 0.4656, 0.7065, 0.4656, 0.7065, 0.4656, 0.7065, 0.4656, 0.7065, 0.4656, 0.7065, 0.4656, 0.7065, 0.4656, 0.7065, 0.4656, 0.7065, 0.4656, 0.7065, 0.4656, 0.7065, 0.4656, 0.7065, 0.4656, 0.7065, 0.4656, 0.7065, 0.4656, 0.7065, 0.4656, 0.7065, 0.4656, 0.7065, 0.4656, 0.7065, 0.4656, 0.7065, 0.4656, 0.7065, 0.4656, 0.7065, 0.4656, 0.7065, 0.4656, 0.7065, 0.4656, 0.7065, 0.4656, 0.7065, 0.4656, 0.7065, 0.4656, 0.7065, 0.4656, 0.7065, 0.4656, 0.7065, 0.4656, 0.7065, 0.4656, 0.7065, 0.4656, 0.7065, 0.4656, 0.7065, 0.4656, 0.7065, 0.4656, 0.7065, 0.4656, 0.7065, 0.4656, 0.7065, 0.4656, 0.7065, 0.4656, 0.7065, 0.4656, 0.7065, 0.4656, 0.7065, 0.4656, 0.7065, 0.4656, 0.7065, 0.4656, 0.7065, 0.4656, 0.7065, 0.4656, 0.7065, 0.4656, 0.7065, 0.4656, 0.7065, 0.4656, 0.7065, 0.4656, 0.7065, 0.4656, 0.7065, 0.4656, 0.7065, 0.4656, 0.7065, 0.4656, 0.7065, 0.4656, 0.7065, 0.4656, 0.7065, 0.4656, 0.7065, 0.4656, 0.7065, 0.4656, 0.7065, 0.4656, 0.7065, 0.4656, 0.7065, 0.4656, 0.7065, 0.4656, 0.7065, 0.4656, 0.7065, 0.4656, 0.7065, 0.4656, 0.7065, 0.4656, 0.7065, 0.4656, 0.7065, 0.4656, 0.7065, 0.4656, 0.7065, 0.4656, 0.7065, 0.4656, 0.7065, 0.4656, 0.7065, 0.4656, 0.7065, 0.4656, 0.7065, 0.4656, 0.7065, 0.4656, 0.7065, 0.4656, 0.7065, 0.4656, 0.7065, 0.4656, 0.7065, 0.4656, 0.7065, 0.4656, 0.7065, 0.4656, 0.7065, 0.4656, 0.7065, 0.4656, 0.7065, 0.4656, 0.7065, 0.4656, 0.7065, 0.4656, 0.7065, 0.4656, 0.7065, 0.4656, 0.7065, 0.4656, 0.7065, 0.4656, 0.7065, 0.4656, 0.7065, 0.4656, 0.7065, 0.4656, 0.7065, 0.4656, 0.7065, 0.4656, 0.7065, 0.4656, 0.923, 0.5852, 0.9217, 0.5867, 0.9217, 0.5804, 0.923, 0.5804, 0.6981, 0.4361, 0.6989, 0.4356, 0.6989, 0.4356, 0.6981, 0.4361, 0.9312, 0.5804, 0.9326, 0.5804, 0.9326, 0.5867, 0.9312, 0.5852, 0.7019, 0.4426, 0.7019, 0.4426, 0.7019, 0.4491, 0.7019, 0.4491, 0.4197, 0.875, 0.4197, 0.875, 0.4197, 0.9708, 0.4197, 0.9708, 0.7019, 0.4491, 0.7019, 0.4491, 0.69, 0.4491, 0.69, 0.4491, 0.69, 0.4491, 0.69, 0.4491, 0.7019, 0.4491, 0.7019, 0.4491, 0.7019, 0.4491, 0.7019, 0.4491, 0.7019, 0.4426, 0.7019, 0.4426, 0.69, 0.4426, 0.69, 0.4426, 0.69, 0.4491, 0.69, 0.4491, 0.69, 0.4426, 0.69, 0.4426, 0.69, 0.4491, 0.69, 0.4491, 0.7019, 0.4491, 0.7019, 0.4491, 0.7019, 0.4426, 0.7019, 0.4426, 0.7019, 0.4491, 0.7019, 0.4491, 0.7019, 0.4426, 0.7019, 0.4426, 0.69, 0.4426, 0.69, 0.4426, 0.69, 0.4491, 0.69, 0.4491, 0.69, 0.4426, 0.7019, 0.4426, 0.7019, 0.4491, 0.69, 0.4491, 0.69, 0.4491, 0.69, 0.4491, 0.7019, 0.4491, 0.7019, 0.4491, 0.69, 0.4491, 0.6896, 0.45, 0.6896, 0.4426, 0.69, 0.4426, 0.7019, 0.4491, 0.7023, 0.45, 0.6896, 0.45, 0.69, 0.4491, 0.7019, 0.4426, 0.7023, 0.4426, 0.7023, 0.45, 0.7019, 0.4491, 0.4197, 0.9708, 0.4197, 0.9708, 0.5831, 0.9708, 0.5831, 0.9708, 0.69, 0.4491, 0.69, 0.4491, 0.69, 0.4426, 0.69, 0.4426, 0.5831, 0.9708, 0.5831, 0.9708, 0.5831, 0.875, 0.5831, 0.875, 0.6845, 0.4402, 0.6845, 0.4437, 0.6845, 0.4437, 0.6845, 0.4402, 0.7065, 0.4618, 0.7065, 0.4618, 0.7065, 0.4611, 0.7065, 0.4611, 0.6808, 0.4008, 0.6808, 0.4008, 0.6808, 0.4008, 0.6808, 0.4008, 0.6808, 0.4008, 0.6808, 0.4008, 0.6808, 0.4008, 0.6808, 0.4008, 0.7065, 0.4662, 0.6808, 0.4008, 0.7065, 0.4662, 0.6808, 0.4008, 0.6808, 0.4008, 0.6808, 0.4008, 0.6808, 0.4008, 0.7065, 0.4611, 0.7065, 0.4611, 0.7065, 0.4611, 0.7065, 0.4611, 0.7065, 0.4656, 0.7065, 0.4662, 0.7065, 0.4662, 0.7065, 0.4656, 0.7065, 0.4618, 0.7065, 0.4618, 0.7065, 0.4618, 0.7065, 0.4618, 0.7065, 0.4611, 0.7065, 0.4611, 0.7065, 0.4618, 0.7065, 0.4618, 0.7065, 0.4611, 0.7065, 0.4611, 0.7065, 0.4618, 0.7065, 0.4618, 0.7065, 0.4658, 0.7065, 0.466, 0.7065, 0.466, 0.7065, 0.4658, 0.7065, 0.4658, 0.7065, 0.466, 0.7065, 0.466, 0.7065, 0.4658, 0.7065, 0.4658, 0.7065, 0.4658, 0.7065, 0.4658, 0.7065, 0.4658, 0.7065, 0.466, 0.7065, 0.466, 0.7065, 0.466, 0.7065, 0.466, 0.7065, 0.466, 0.7065, 0.4658, 0.7065, 0.4658, 0.7065, 0.466, 0.7065, 0.4658, 0.7065, 0.466, 0.7065, 0.466, 0.7065, 0.4658, 0.7065, 0.4658, 0.7065, 0.466, 0.7065, 0.466, 0.7065, 0.4658, 0.7065, 0.4658, 0.7065, 0.4658, 0.7065, 0.4658, 0.7065, 0.4658, 0.7065, 0.466, 0.7065, 0.466, 0.7065, 0.466, 0.7065, 0.466, 0.7065, 0.466, 0.7065, 0.4658, 0.7065, 0.4658, 0.7065, 0.466, 0.7065, 0.4658, 0.7065, 0.466, 0.7065, 0.466, 0.7065, 0.4658, 0.7065, 0.4658, 0.7065, 0.466, 0.7065, 0.466, 0.7065, 0.4658, 0.7065, 0.4658, 0.7065, 0.4658, 0.7065, 0.4658, 0.7065, 0.4658, 0.7065, 0.466, 0.7065, 0.466, 0.7065, 0.466, 0.7065, 0.466, 0.7065, 0.466, 0.7065, 0.4658, 0.7065, 0.4658, 0.7065, 0.466, 0.7065, 0.4658, 0.7065, 0.466, 0.7065, 0.466, 0.7065, 0.4658, 0.7065, 0.4658, 0.7065, 0.466, 0.7065, 0.466, 0.7065, 0.4658, 0.7065, 0.4658, 0.7065, 0.4658, 0.7065, 0.4658, 0.7065, 0.4658, 0.7065, 0.466, 0.7065, 0.466, 0.7065, 0.466, 0.7065, 0.466, 0.7065, 0.466, 0.7065, 0.4658, 0.7065, 0.4658, 0.7065, 0.466, 0.7065, 0.4658, 0.7065, 0.466, 0.7065, 0.466, 0.7065, 0.4658, 0.7065, 0.4658, 0.7065, 0.466, 0.7065, 0.466, 0.7065, 0.4658, 0.7065, 0.4658, 0.7065, 0.4658, 0.7065, 0.4658, 0.7065, 0.4658, 0.7065, 0.466, 0.7065, 0.466, 0.7065, 0.466, 0.7065, 0.466, 0.7065, 0.466, 0.7065, 0.4658, 0.7065, 0.4658, 0.7065, 0.466, 0.7065, 0.4658, 0.7065, 0.466, 0.7065, 0.466, 0.7065, 0.4658, 0.7065, 0.4658, 0.7065, 0.466, 0.7065, 0.466, 0.7065, 0.4658, 0.7065, 0.4658, 0.7065, 0.4658, 0.7065, 0.4658, 0.7065, 0.4658, 0.7065, 0.466, 0.7065, 0.466, 0.7065, 0.466, 0.7065, 0.466, 0.7065, 0.466, 0.7065, 0.4658, 0.7065, 0.4658, 0.7065, 0.466, 0.7065, 0.4658, 0.7065, 0.466, 0.7065, 0.466, 0.7065, 0.4658, 0.7065, 0.4658, 0.7065, 0.466, 0.7065, 0.466, 0.7065, 0.4658, 0.7065, 0.4658, 0.7065, 0.4658, 0.7065, 0.4658, 0.7065, 0.4658, 0.7065, 0.466, 0.7065, 0.466, 0.7065, 0.466, 0.7065, 0.466, 0.7065, 0.466, 0.7065, 0.4658, 0.7065, 0.4658, 0.7065, 0.466, 0.592, 0.4514, 0.592, 0.4514, 0.5819, 0.4514, 0.5819, 0.4514, 0.0, 0.0, 0.0, 0.0, 0.0, 0.0, 0.0, 0.0, 0.0, 0.0, 0.0, 0.0, 0.0, 0.0, 0.0, 0.0, 0.5704, 0.3904, 0.5704, 0.3904, 0.5717, 0.3904, 0.5717, 0.3904, 0.6097, 0.875, 0.6097, 0.875, 0.6097, 1.0, 0.6097, 1.0, 0.5704, 0.4718, 0.5704, 0.4616, 0.5819, 0.4514, 0.592, 0.4514, 0.592, 0.4514, 0.592, 0.4514, 0.5819, 0.4514, 0.5819, 0.4514, 0.6097, 0.875, 0.6097, 0.875, 0.6097, 1.0, 0.6097, 1.0, 0.5704, 0.3904, 0.5704, 0.3904, 0.5717, 0.3904, 0.5717, 0.3904, 0.69, 0.4491, 0.6923, 0.4491, 0.6955, 0.4491, 0.6955, 0.4491, 0.69, 0.4491, 0.7019, 0.4491, 0.7019, 0.4491, 0.9266, 0.5448, 0.9239, 0.5448, 0.9239, 0.5405, 0.9251, 0.5405, 0.9217, 0.5367, 0.9217, 0.5489, 0.1639, 0.8082, 0.1639, 0.7764, 0.1899, 0.7823, 0.184, 0.8082, 0.173, 0.8082, 0.6793, 0.4328, 0.6793, 0.4134, 0.678, 0.4134, 0.678, 0.4328, 0.6822, 0.4433, 0.6822, 0.4438, 0.6823, 0.4438, 0.6823, 0.4433, 0.6826, 0.444, 0.6829, 0.444, 0.6829, 0.4439, 0.6826, 0.4439, 0.6824, 0.444, 0.6826, 0.444, 0.6826, 0.4439, 0.6824, 0.4439, 0.625, 0.8376, 0.375, 0.8376, 0.375, 0.8536, 0.625, 0.8536, 0.6831, 0.4438, 0.6831, 0.4433, 0.683, 0.4433, 0.683, 0.4438, 0.7126, 0.5, 0.7126, 0.75, 0.7286, 0.75, 0.7286, 0.5, 0.6861, 0.4066, 0.7056, 0.4066, 0.7056, 0.4053, 0.6861, 0.4053, 0.6829, 0.4431, 0.6824, 0.4431, 0.6824, 0.4432, 0.6829, 0.4432, 0.1821, 0.8194, 0.1821, 0.8194, 0.1821, 0.8194, 0.1821, 0.8194, 0.669, 0.435, 0.669, 0.435, 0.669, 0.435, 0.669, 0.435, 0.6829, 0.4432, 0.6824, 0.4432, 0.6824, 0.4432, 0.6829, 0.4432, 0.6823, 0.4433, 0.6823, 0.4438, 0.6823, 0.4438, 0.6823, 0.4433, 0.669, 0.435, 0.669, 0.435, 0.669, 0.435, 0.669, 0.435, 0.669, 0.435, 0.669, 0.435, 0.669, 0.435, 0.669, 0.435, 0.6873, 0.4457, 0.6873, 0.4457, 0.6873, 0.4457, 0.6873, 0.4457, 0.6873, 0.4457, 0.6873, 0.4458, 0.6873, 0.4458, 0.6873, 0.4457, 0.6872, 0.4457, 0.6873, 0.4457, 0.6873, 0.4457, 0.6872, 0.4457, 0.6872, 0.4458, 0.6872, 0.4457, 0.6872, 0.4457, 0.6872, 0.4458, 0.6873, 0.4458, 0.6872, 0.4458, 0.6872, 0.4458, 0.6873, 0.4458, 0.683, 0.4438, 0.683, 0.4433, 0.683, 0.4433, 0.683, 0.4438, 0.6826, 0.4439, 0.6829, 0.4439, 0.6829, 0.4439, 0.6826, 0.4439, 0.669, 0.435, 0.669, 0.435, 0.669, 0.435, 0.669, 0.435, 0.6824, 0.4439, 0.6826, 0.4439, 0.6826, 0.4439, 0.6824, 0.4439, 0.669, 0.435, 0.669, 0.435, 0.669, 0.435, 0.669, 0.435, 0.9237, 0.5532, 0.9306, 0.5532, 0.9326, 0.5552, 0.9217, 0.5552, 0.9237, 0.5509, 0.9237, 0.5532, 0.9217, 0.5552, 0.9217, 0.5489, 0.9306, 0.5509, 0.9237, 0.5509, 0.9217, 0.5489, 0.9326, 0.5489, 0.9306, 0.5532, 0.9306, 0.5509, 0.9326, 0.5489, 0.9326, 0.5552, 0.6884, 0.4377, 0.6884, 0.44, 0.6884, 0.44, 0.6884, 0.4377, 0.6818, 0.4378, 0.6818, 0.4398, 0.6818, 0.4398, 0.6818, 0.4378, 0.6884, 0.44, 0.6815, 0.44, 0.6815, 0.44, 0.6884, 0.44, 0.6881, 0.4398, 0.6881, 0.4378, 0.6881, 0.4378, 0.6881, 0.4398, 0.5717, 0.9267, 0.5751, 0.9267, 0.5751, 0.9267, 0.5717, 0.9267, 0.6818, 0.4398, 0.6818, 0.4378, 0.6818, 0.4378, 0.6818, 0.4398, 0.6818, 0.4378, 0.6881, 0.4378, 0.6881, 0.4378, 0.6818, 0.4378, 0.6881, 0.4398, 0.6818, 0.4398, 0.6818, 0.4398, 0.6881, 0.4398, 0.6818, 0.4398, 0.6881, 0.4398, 0.6884, 0.44, 0.6815, 0.44, 0.6818, 0.4378, 0.6818, 0.4398, 0.6815, 0.44, 0.6815, 0.4377, 0.6881, 0.4378, 0.6818, 0.4378, 0.6815, 0.4377, 0.6884, 0.4377, 0.6881, 0.4398, 0.6881, 0.4378, 0.6884, 0.4377, 0.6884, 0.44, 0.6815, 0.44, 0.6815, 0.4377, 0.6815, 0.4377, 0.6815, 0.44, 0.6881, 0.4378, 0.6818, 0.4378, 0.6818, 0.4378, 0.6881, 0.4378, 0.6818, 0.4398, 0.6881, 0.4398, 0.6881, 0.4398, 0.6818, 0.4398, 0.6815, 0.4377, 0.6884, 0.4377, 0.6884, 0.4377, 0.6815, 0.4377, 0.8154, 0.5552, 0.8188, 0.5552, 0.8202, 0.5561, 0.8139, 0.5561, 0.8154, 0.5551, 0.8154, 0.5552, 0.8139, 0.5561, 0.8139, 0.5542, 0.8188, 0.5551, 0.8154, 0.5551, 0.8139, 0.5542, 0.8202, 0.5542, 0.8188, 0.5552, 0.8188, 0.5551, 0.8202, 0.5542, 0.8202, 0.5561, 0.5426, 0.9298, 0.546, 0.9298, 0.546, 0.9299, 0.5426, 0.9299, 0.5751, 0.9268, 0.5717, 0.9268, 0.5717, 0.9268, 0.5751, 0.9268, 0.5751, 0.9267, 0.5751, 0.9268, 0.5751, 0.9268, 0.5751, 0.9267, 0.5717, 0.9268, 0.5717, 0.9267, 0.5717, 0.9267, 0.5717, 0.9268, 0.5514, 0.4108, 0.5528, 0.4108, 0.5528, 0.4209, 0.5514, 0.4209, 0.5412, 0.4311, 0.531, 0.4311, 0.531, 0.4311, 0.5412, 0.4311, 0.9217, 0.5489, 0.9217, 0.5552, 0.9217, 0.5552, 0.9217, 0.5489, 0.5528, 0.4209, 0.5514, 0.4209, 0.5514, 0.4209, 0.5528, 0.4209, 0.6984, 0.4497, 0.6904, 0.4497, 0.6904, 0.4416, 0.6984, 0.4416, 0.6984, 0.4416, 0.6904, 0.4416, 0.6904, 0.4336, 0.6984, 0.4336, 0.6984, 0.4336, 0.6904, 0.4336, 0.6904, 0.4255, 0.6984, 0.4255, 0.6984, 0.4255, 0.6904, 0.4255, 0.6904, 0.4174, 0.6984, 0.4174, 0.7065, 0.4336, 0.6984, 0.4336, 0.6984, 0.4255, 0.7065, 0.4255, 0.6904, 0.4336, 0.6823, 0.4336, 0.6823, 0.4255, 0.6904, 0.4255, 0.6984, 0.4497, 0.6904, 0.4497, 0.6904, 0.4416, 0.6984, 0.4416, 0.6984, 0.4416, 0.6904, 0.4416, 0.6904, 0.4336, 0.6984, 0.4336, 0.6984, 0.4336, 0.6904, 0.4336, 0.6904, 0.4255, 0.6984, 0.4255, 0.6984, 0.4255, 0.6904, 0.4255, 0.6904, 0.4174, 0.6984, 0.4174, 0.7065, 0.4336, 0.6984, 0.4336, 0.6984, 0.4255, 0.7065, 0.4255, 0.6904, 0.4336, 0.6823, 0.4336, 0.6823, 0.4255, 0.6904, 0.4255, 0.6984, 0.4497, 0.6904, 0.4497, 0.6904, 0.4416, 0.6984, 0.4416, 0.6984, 0.4416, 0.6904, 0.4416, 0.6904, 0.4336, 0.6984, 0.4336, 0.6984, 0.4336, 0.6904, 0.4336, 0.6904, 0.4255, 0.6984, 0.4255, 0.6984, 0.4255, 0.6904, 0.4255, 0.6904, 0.4174, 0.6984, 0.4174, 0.7065, 0.4336, 0.6984, 0.4336, 0.6984, 0.4255, 0.7065, 0.4255, 0.6904, 0.4336, 0.6823, 0.4336, 0.6823, 0.4255, 0.6904, 0.4255, 0.924, 0.5862, 0.9296, 0.5862, 0.9326, 0.5867, 0.9217, 0.5867, 0.9285, 0.5856, 0.925, 0.5856, 0.923, 0.5852, 0.9312, 0.5852, 0.925, 0.5856, 0.924, 0.5862, 0.9217, 0.5867, 0.923, 0.5852, 0.9296, 0.5862, 0.9285, 0.5856, 0.9312, 0.5852, 0.9326, 0.5867, 0.7027, 0.4361, 0.7019, 0.4356, 0.7019, 0.4356, 0.7027, 0.4361, 0.6976, 0.4361, 0.6986, 0.4355, 0.6986, 0.4355, 0.6976, 0.4361, 0.6981, 0.4361, 0.7027, 0.4361, 0.7027, 0.4361, 0.6981, 0.4361, 0.6989, 0.4356, 0.6981, 0.4361, 0.6981, 0.4361, 0.6989, 0.4356, 0.0941, 0.8096, 0.09493, 0.8101, 0.09026, 0.8101, 0.09104, 0.8096, 0.7027, 0.4361, 0.6981, 0.4361, 0.6981, 0.4361, 0.7027, 0.4361, 0.7019, 0.4356, 0.7027, 0.4361, 0.7027, 0.4361, 0.7019, 0.4356, 0.6989, 0.4356, 0.7019, 0.4356, 0.7019, 0.4356, 0.6989, 0.4356, 0.6981, 0.4361, 0.7027, 0.4361, 0.7032, 0.4361, 0.6976, 0.4361, 0.7019, 0.4356, 0.6989, 0.4356, 0.6986, 0.4355, 0.7021, 0.4355, 0.6989, 0.4356, 0.6981, 0.4361, 0.6976, 0.4361, 0.6986, 0.4355, 0.7027, 0.4361, 0.7019, 0.4356, 0.7021, 0.4355, 0.7032, 0.4361, 0.7032, 0.4361, 0.6976, 0.4361, 0.6976, 0.4361, 0.7032, 0.4361, 0.7019, 0.4356, 0.6989, 0.4356, 0.6989, 0.4356, 0.7019, 0.4356, 0.7021, 0.4355, 0.7032, 0.4361, 0.7032, 0.4361, 0.7021, 0.4355, 0.6986, 0.4355, 0.7021, 0.4355, 0.7021, 0.4355, 0.6986, 0.4355, 0.6767, 0.4022, 0.6924, 0.4022, 0.6924, 0.4179, 0.6767, 0.4179, 0.6767, 0.4179, 0.6924, 0.4179, 0.6924, 0.4336, 0.6767, 0.4336, 0.6767, 0.4336, 0.6924, 0.4336, 0.6924, 0.4493, 0.6767, 0.4493, 0.6767, 0.4493, 0.6924, 0.4493, 0.6924, 0.465, 0.6767, 0.465, 0.661, 0.4336, 0.6767, 0.4336, 0.6767, 0.4493, 0.661, 0.4493, 0.6924, 0.4336, 0.7081, 0.4336, 0.7081, 0.4493, 0.6924, 0.4493, 0.6767, 0.4022, 0.6924, 0.4022, 0.6924, 0.4179, 0.6767, 0.4179, 0.6767, 0.4179, 0.6924, 0.4179, 0.6924, 0.4336, 0.6767, 0.4336, 0.6767, 0.4336, 0.6924, 0.4336, 0.6924, 0.4493, 0.6767, 0.4493, 0.6767, 0.4493, 0.6924, 0.4493, 0.6924, 0.465, 0.6767, 0.465, 0.661, 0.4336, 0.6767, 0.4336, 0.6767, 0.4493, 0.661, 0.4493, 0.6924, 0.4336, 0.7081, 0.4336, 0.7081, 0.4493, 0.6924, 0.4493, 0.5847, 0.4339, 0.5847, 0.4481, 0.5819, 0.4509, 0.5819, 0.4311, 0.5891, 0.4481, 0.5891, 0.4339, 0.592, 0.4311, 0.592, 0.4509, 0.5891, 0.4339, 0.5847, 0.4339, 0.5819, 0.4311, 0.592, 0.4311, 0.5847, 0.4481, 0.5891, 0.4481, 0.592, 0.4509, 0.5819, 0.4509, 0.5884, 0.4459, 0.5854, 0.4459, 0.5854, 0.4459, 0.5884, 0.4459, 0.5847, 0.4339, 0.5891, 0.4339, 0.5891, 0.4339, 0.5847, 0.4339, 0.5847, 0.4481, 0.5847, 0.4339, 0.5847, 0.4339, 0.5847, 0.4481, 0.5891, 0.4481, 0.5847, 0.4481, 0.5847, 0.4481, 0.5891, 0.4481, 0.5854, 0.4361, 0.5854, 0.4459, 0.5847, 0.4481, 0.5847, 0.4339, 0.5884, 0.4459, 0.5884, 0.4361, 0.5891, 0.4339, 0.5891, 0.4481, 0.5884, 0.4361, 0.5854, 0.4361, 0.5847, 0.4339, 0.5891, 0.4339, 0.5854, 0.4459, 0.5884, 0.4459, 0.5891, 0.4481, 0.5847, 0.4481, 0.5854, 0.4361, 0.5884, 0.4361, 0.5884, 0.4459, 0.5854, 0.4459, 0.5884, 0.4361, 0.5884, 0.4459, 0.5884, 0.4459, 0.5884, 0.4361, 0.5854, 0.4361, 0.5884, 0.4361, 0.5884, 0.4361, 0.5854, 0.4361, 0.5854, 0.4459, 0.5854, 0.4361, 0.5854, 0.4361, 0.5854, 0.4459, 0.926, 0.5409, 0.926, 0.5448, 0.9217, 0.5489, 0.9217, 0.5367, 0.926, 0.5448, 0.9283, 0.5448, 0.9326, 0.5489, 0.9217, 0.5489, 0.9283, 0.5448, 0.9283, 0.5409, 0.9326, 0.5367, 0.9326, 0.5489, 0.9283, 0.5409, 0.926, 0.5409, 0.9217, 0.5367, 0.9326, 0.5367, 0.6845, 0.4402, 0.6825, 0.4402, 0.6825, 0.4402, 0.6845, 0.4402, 0.6847, 0.44, 0.6847, 0.4439, 0.6847, 0.4439, 0.6847, 0.44, 0.6825, 0.4402, 0.6825, 0.4437, 0.6825, 0.4437, 0.6825, 0.4402, 0.6845, 0.4437, 0.6845, 0.4402, 0.6845, 0.4402, 0.6845, 0.4437, 0.09687, 0.8104, 0.09687, 0.8068, 0.09881, 0.8068, 0.09881, 0.8104, 0.6825, 0.4437, 0.6825, 0.4402, 0.6825, 0.4402, 0.6825, 0.4437, 0.6825, 0.4402, 0.6845, 0.4402, 0.6845, 0.4402, 0.6825, 0.4402, 0.6845, 0.4437, 0.6825, 0.4437, 0.6825, 0.4437, 0.6845, 0.4437, 0.6825, 0.4402, 0.6825, 0.4437, 0.6824, 0.4439, 0.6824, 0.44, 0.6825, 0.4437, 0.6845, 0.4437, 0.6847, 0.4439, 0.6824, 0.4439, 0.6845, 0.4437, 0.6845, 0.4402, 0.6847, 0.44, 0.6847, 0.4439, 0.6845, 0.4402, 0.6825, 0.4402, 0.6824, 0.44, 0.6847, 0.44, 0.6824, 0.4439, 0.6824, 0.44, 0.6824, 0.44, 0.6824, 0.4439, 0.6825, 0.4437, 0.6845, 0.4437, 0.6845, 0.4437, 0.6825, 0.4437, 0.6824, 0.44, 0.6847, 0.44, 0.6847, 0.44, 0.6824, 0.44, 0.6847, 0.4439, 0.6824, 0.4439, 0.6824, 0.4439, 0.6847, 0.4439, 0.6984, 0.4497, 0.6904, 0.4497, 0.6904, 0.4416, 0.6984, 0.4416, 0.6984, 0.4416, 0.6904, 0.4416, 0.6904, 0.4336, 0.6984, 0.4336, 0.6984, 0.4336, 0.6904, 0.4336, 0.6904, 0.4255, 0.6984, 0.4255, 0.6984, 0.4255, 0.6904, 0.4255, 0.6904, 0.4174, 0.6984, 0.4174, 0.7065, 0.4336, 0.6984, 0.4336, 0.6984, 0.4255, 0.7065, 0.4255, 0.6904, 0.4336, 0.6823, 0.4336, 0.6823, 0.4255, 0.6904, 0.4255, 0.6984, 0.4497, 0.6904, 0.4497, 0.6904, 0.4416, 0.6984, 0.4416, 0.6984, 0.4416, 0.6904, 0.4416, 0.6904, 0.4336, 0.6984, 0.4336, 0.6984, 0.4336, 0.6904, 0.4336, 0.6904, 0.4255, 0.6984, 0.4255, 0.6984, 0.4255, 0.6904, 0.4255, 0.6904, 0.4174, 0.6984, 0.4174, 0.7065, 0.4336, 0.6984, 0.4336, 0.6984, 0.4255, 0.7065, 0.4255, 0.6904, 0.4336, 0.6823, 0.4336, 0.6823, 0.4255, 0.6904, 0.4255, 0.8345, 0.5776, 0.8263, 0.5776, 0.8263, 0.5776, 0.8348, 0.5776, 0.8263, 0.5776, 0.8345, 0.5776, 0.8348, 0.5776, 0.8263, 0.5776, 0.8345, 0.5776, 0.8345, 0.5776, 0.8348, 0.5776, 0.8348, 0.5776, 0.8263, 0.5776, 0.8345, 0.5776, 0.8348, 0.5776, 0.8263, 0.5776, 0.8345, 0.5776, 0.8263, 0.5776, 0.8263, 0.5776, 0.8348, 0.5776, 0.8345, 0.5776, 0.8345, 0.5776, 0.8348, 0.5776, 0.8348, 0.5776, 0.9452, 0.5284, 0.9452, 0.5284, 0.937, 0.5284, 0.937, 0.5284, 0.9452, 0.5284, 0.937, 0.5284, 0.937, 0.5284, 0.9452, 0.5284, 0.8345, 0.5776, 0.8345, 0.5776, 0.8345, 0.5776, 0.8345, 0.5776, 0.8263, 0.5776, 0.8345, 0.5776, 0.8345, 0.5776, 0.8263, 0.5776, 0.8345, 0.5776, 0.8345, 0.5776, 0.8345, 0.5776, 0.8345, 0.5776, 0.8345, 0.5776, 0.8263, 0.5776, 0.8263, 0.5776, 0.8345, 0.5776, 0.5734, 0.9105, 0.5734, 0.9105, 0.5734, 0.9105, 0.5734, 0.9105, 0.8071, 0.534, 0.8071, 0.534, 0.8071, 0.534, 0.8071, 0.534, 0.8071, 0.534, 0.8071, 0.534, 0.8071, 0.534, 0.8071, 0.534, 0.8071, 0.534, 0.8071, 0.534, 0.8071, 0.534, 0.8071, 0.534, 0.8071, 0.534, 0.8071, 0.534, 0.8071, 0.534, 0.8071, 0.534, 0.8071, 0.534, 0.8071, 0.534, 0.8071, 0.534, 0.8071, 0.534, 0.8071, 0.534, 0.8071, 0.534, 0.8071, 0.534, 0.8071, 0.534, 0.5734, 0.9105, 0.5734, 0.9105, 0.5734, 0.9105, 0.5734, 0.9105, 0.5734, 0.9105, 0.5734, 0.9105, 0.5734, 0.9105, 0.5734, 0.9105, 0.5734, 0.9105, 0.5734, 0.9105, 0.5734, 0.9105, 0.5734, 0.9105, 0.5734, 0.9105, 0.5734, 0.9105, 0.5734, 0.9105, 0.5734, 0.9105, 0.5734, 0.9105, 0.5734, 0.9105, 0.5734, 0.9105, 0.5734, 0.9105, 0.5734, 0.9105, 0.5734, 0.9105, 0.5734, 0.9105, 0.5734, 0.9105, 0.5734, 0.9105, 0.5734, 0.9105, 0.7065, 0.4662, 0.7065, 0.4656, 0.7065, 0.4659, 0.7065, 0.4659, 0.7065, 0.4656, 0.7065, 0.4656, 0.7065, 0.4662, 0.7065, 0.4656, 0.7065, 0.4656, 0.7065, 0.4662, 0.6808, 0.4008, 0.6808, 0.4008, 0.6808, 0.4008, 0.6808, 0.4008, 0.7065, 0.4662, 0.7065, 0.4659, 0.7065, 0.4656, 0.7065, 0.4659, 0.7065, 0.4656, 0.7065, 0.4656, 0.6808, 0.4008, 0.6808, 0.4008, 0.6808, 0.4008, 0.6808, 0.4008, 0.7065, 0.4656, 0.7065, 0.4656, 0.7065, 0.4656, 0.7065, 0.4656])
me_cube.materials.append(mat_material)
me_cube.use_remesh_preserve_volume = False
me_cube.use_remesh_preserve_attributes = False
me_cube.use_mirror_vertex_groups = False
me_cube.update()

# ---- objects
ob_cube = bpy.data.objects.new('Cube', me_cube)

# ---- transforms, parenting, visibility, modifiers, constraints
ob_cube.location = (0.0, 0.0, 4.36)
ob_cube.scale = (4.359, 4.359, 4.359)
ob_cube.lock_rotations_4d = False
ob_cube.empty_display_type = 'ARROWS'
ob_cube.lineart.crease_threshold = 0.0

# ---- collection membership
col_collection.objects.link(ob_cube)

# ---- scene / render settings (as saved in the file)
scene.frame_start = 1; scene.frame_end = 250; scene.frame_set(1)
scene.render.engine = 'BLENDER_EEVEE_NEXT'
scene.cycles.use_denoising = False
scene.cycles.samples = 128
scene.cycles.sampling_pattern = 'TABULATED_SOBOL'
scene.cycles.use_adaptive_sampling = False
scene.cycles.use_light_tree = False
scene.view_settings.view_transform = 'Filmic'
bpy.context.view_layer.update()

# ---- added for rendering (the .blend has no active camera and no usable light): camera, sun
cam_auto = bpy.data.cameras.new('AutoCamera')
cam_auto.lens = 50.0
cam_auto.sensor_width = 36.0
cam_auto.clip_end = 1000.0
ob_auto_camera = bpy.data.objects.new('AutoCamera', cam_auto)
scene.collection.objects.link(ob_auto_camera)
ob_auto_camera.location = (36.8525, -39.2503, 39.3572)
ob_auto_camera.rotation_euler = (1.09748, -7.21219e-08, 0.694738)
scene.camera = ob_auto_camera
light_auto_sun = bpy.data.lights.new('AutoSun', 'SUN')
light_auto_sun.energy = 3.0
light_auto_sun.angle = 0.0523599
ob_auto_sun = bpy.data.objects.new('AutoSun', light_auto_sun)
scene.collection.objects.link(ob_auto_sun)
ob_auto_sun.rotation_euler = (0.872665, 0.174533, 0.523599)
bpy.context.view_layer.update()
